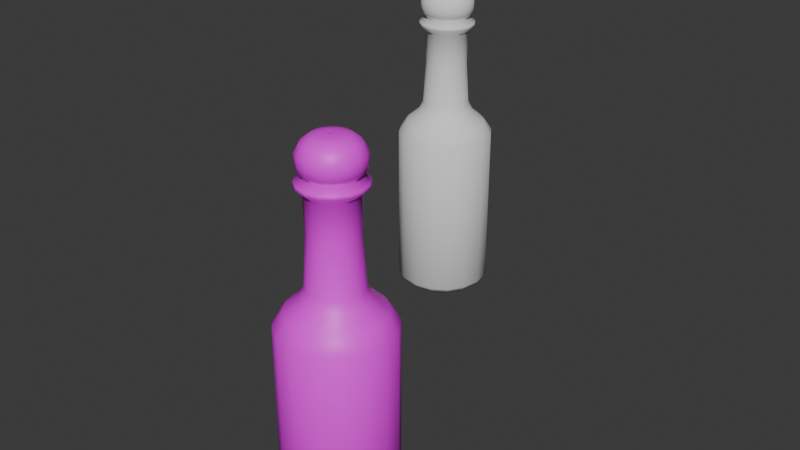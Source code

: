 # Source: bottletest.blend  (saved by Blender 4.3.34; exported with 4.5.12 LTS)
import bpy
from mathutils import Matrix  # noqa: F401  (used for matrix-valued properties, if any)

bpy.ops.wm.read_factory_settings(use_empty=True)
scene = bpy.context.scene
scene.name = 'Scene'

# ---- collections
col_collection = bpy.data.collections.new('Collection'); scene.collection.children.link(col_collection)

# ---- images (referenced by path relative to the original .blend; pixels are not part of the script)
import os
ASSET_DIR = os.environ.get("B2B_ASSET_DIR", "")  # directory of the original .blend (textures are referenced by path, not embedded)
HERE = os.path.dirname(os.path.abspath(__file__))  # packed textures are extracted next to this script under _unpacked/

def load_image(name, relpath, width, height, colorspace="sRGB"):
    """Load a texture the original file referenced (path relative to the .blend, or extracted next to this script)."""
    p = next((c for c in (os.path.join(HERE, relpath), os.path.join(ASSET_DIR, relpath)) if relpath and os.path.exists(c)), "")
    if p:
        img = bpy.data.images.load(p, check_existing=True)
        img.name = name
    else:  # same state as the original file: an image datablock whose file is absent (Cycles renders it pink)
        img = bpy.data.images.new(name, width, height)
        img.source = "FILE"
        img.filepath = "//" + (relpath or name)
    img.colorspace_settings.name = colorspace
    return img
img_grid = load_image('Grid', '', 1024, 1024, 'sRGB')

# ---- materials (node trees are filled in below, after node groups)
mat_material_001 = bpy.data.materials.new('Material.001')

# ---- material node trees
mat_material_001.use_nodes = True; mat_material_001.node_tree.nodes.clear()
_N = mat_material_001.node_tree.nodes; _L = mat_material_001.node_tree.links
n0 = _N.new('ShaderNodeBsdfPrincipled'); n0.name = 'Principled BSDF'; n0.location = (10, 300)
n1 = _N.new('ShaderNodeOutputMaterial'); n1.name = 'Material Output'; n1.location = (300, 300)
n2 = _N.new('ShaderNodeTexImage'); n2.name = 'Image Texture'; n2.location = (-280, 280)
n2.image = img_grid
_L.new(n0.outputs[0], n1.inputs[0])
_L.new(n2.outputs[0], n0.inputs[0])
n1.is_active_output = True

# ---- world
world_world = bpy.data.worlds.new('World'); scene.world = world_world
world_world.use_nodes = True; world_world.node_tree.nodes.clear()
_N = world_world.node_tree.nodes; _L = world_world.node_tree.links
n0 = _N.new('ShaderNodeOutputWorld'); n0.name = 'World Output'; n0.location = (300, 300)
n1 = _N.new('ShaderNodeBackground'); n1.name = 'Background'; n1.location = (10, 300)
n1.inputs[0].default_value = (0.05088, 0.05088, 0.05088, 1.0)
_L.new(n1.outputs[0], n0.inputs[0])
n0.is_active_output = True
world_world.color = (0.05088, 0.05088, 0.05088)
world_world.sun_shadow_jitter_overblur = 0.0

# ---- meshes
me_vert = bpy.data.meshes.new('Vert')
me_vert.from_pydata([(3.854e-12, -4.081e-05, -0.002), (3.587e-11, -0.1797, 0.001668), (3.367e-11, -0.3192, 0.02737), (5.489e-11, -0.4369, 0.07151), (8.279e-11, -0.5288, 0.1487), (1.776e-10, -0.599, 0.2226), (3.283e-10, -0.599, 2.249), (6.443e-10, -0.496, 2.4), (9.568e-10, -0.3459, 2.528), (6.972e-10, -0.2913, 2.645), (2.162e-10, -0.2584, 3.179), (3.871e-11, -0.2694, 3.592), (-1.054e-09, -0.3463, 3.662), (-1.035e-09, -0.3463, 3.696), (9.331e-12, -0.2703, 3.765), (4.826e-10, -0.3132, 3.808), (4.238e-10, -0.328, 3.878), (4.302e-16, -0.328, 3.963), (-1.551e-11, -0.2799, 4.052), (-8.996e-12, -0.1987, 4.115), (-4.163e-12, -0.1138, 4.13), (2.384e-12, -0.0294, 4.137), (8.703e-15, -0.003866, 4.137), (1.562e-05, -3.77e-05, -0.002), (0.06876, -0.166, 0.001668), (0.1222, -0.2949, 0.02737), (0.1672, -0.4036, 0.07151), (0.2024, -0.4885, 0.1487), (0.2292, -0.5534, 0.2226), (0.2292, -0.5534, 2.249), (0.1898, -0.4582, 2.4), (0.1324, -0.3196, 2.528), (0.1115, -0.2692, 2.645), (0.09889, -0.2387, 3.179), (0.1031, -0.2488, 3.592), (0.1325, -0.32, 3.662), (0.1325, -0.32, 3.696), (0.1034, -0.2497, 3.765), (0.1199, -0.2894, 3.808), (0.1255, -0.303, 3.878), (0.1255, -0.303, 3.963), (0.1071, -0.2586, 4.052), (0.07602, -0.1835, 4.115), (0.04355, -0.1051, 4.13), (0.01125, -0.02716, 4.137), (0.001479, -0.003572, 4.137), (2.886e-05, -2.886e-05, -0.002), (0.1271, -0.1271, 0.001668), (0.2257, -0.2257, 0.02737), (0.3089, -0.3089, 0.07151), (0.3739, -0.3739, 0.1487), (0.4236, -0.4236, 0.2226), (0.4236, -0.4236, 2.249), (0.3507, -0.3507, 2.4), (0.2446, -0.2446, 2.528), (0.206, -0.206, 2.645), (0.1827, -0.1827, 3.179), (0.1905, -0.1905, 3.592), (0.2449, -0.2449, 3.662), (0.2449, -0.2449, 3.696), (0.1911, -0.1911, 3.765), (0.2215, -0.2215, 3.808), (0.2319, -0.2319, 3.878), (0.2319, -0.2319, 3.963), (0.198, -0.198, 4.052), (0.1405, -0.1405, 4.115), (0.08047, -0.08047, 4.13), (0.02079, -0.02079, 4.137), (0.002734, -0.002734, 4.137), (3.77e-05, -1.562e-05, -0.002), (0.166, -0.06876, 0.001668), (0.2949, -0.1222, 0.02737), (0.4036, -0.1672, 0.07151), (0.4885, -0.2024, 0.1487), (0.5534, -0.2292, 0.2226), (0.5534, -0.2292, 2.249), (0.4582, -0.1898, 2.4), (0.3196, -0.1324, 2.528), (0.2692, -0.1115, 2.645), (0.2387, -0.09889, 3.179), (0.2488, -0.1031, 3.592), (0.32, -0.1325, 3.662), (0.32, -0.1325, 3.696), (0.2497, -0.1034, 3.765), (0.2894, -0.1199, 3.808), (0.303, -0.1255, 3.878), (0.303, -0.1255, 3.963), (0.2586, -0.1071, 4.052), (0.1835, -0.07602, 4.115), (0.1051, -0.04355, 4.13), (0.02716, -0.01125, 4.137), (0.003572, -0.001479, 4.137), (4.081e-05, 0.0, -0.002), (0.1797, 7.847e-09, 0.001668), (0.3192, 1.393e-08, 0.02737), (0.4369, 1.906e-08, 0.07151), (0.5288, 2.306e-08, 0.1487), (0.599, 2.611e-08, 0.2226), (0.599, 2.597e-08, 2.249), (0.496, 2.153e-08, 2.4), (0.3459, 1.52e-08, 2.528), (0.2913, 1.274e-08, 2.645), (0.2584, 1.121e-08, 3.179), (0.2694, 1.159e-08, 3.592), (0.3463, 1.498e-08, 3.662), (0.3463, 1.501e-08, 3.696), (0.2703, 1.171e-08, 3.765), (0.3132, 1.341e-08, 3.808), (0.328, 1.404e-08, 3.878), (0.328, 1.436e-08, 3.963), (0.2799, 1.217e-08, 4.052), (0.1987, 8.504e-09, 4.115), (0.1138, 4.97e-09, 4.13), (0.0294, 1.279e-09, 4.137), (0.003866, 1.69e-10, 4.137), (3.77e-05, 1.562e-05, -0.002), (0.166, 0.06876, 0.001668), (0.2949, 0.1222, 0.02737), (0.4036, 0.1672, 0.07151), (0.4885, 0.2024, 0.1487), (0.5534, 0.2292, 0.2226), (0.5534, 0.2292, 2.249), (0.4582, 0.1898, 2.4), (0.3196, 0.1324, 2.528), (0.2692, 0.1115, 2.645), (0.2387, 0.09889, 3.179), (0.2488, 0.1031, 3.592), (0.32, 0.1325, 3.662), (0.32, 0.1325, 3.696), (0.2497, 0.1034, 3.765), (0.2894, 0.1199, 3.808), (0.303, 0.1255, 3.878), (0.303, 0.1255, 3.963), (0.2586, 0.1071, 4.052), (0.1835, 0.07602, 4.115), (0.1051, 0.04355, 4.13), (0.02716, 0.01125, 4.137), (0.003572, 0.001479, 4.137), (2.886e-05, 2.886e-05, -0.002), (0.1271, 0.1271, 0.001668), (0.2257, 0.2257, 0.02737), (0.3089, 0.3089, 0.07151), (0.3739, 0.3739, 0.1487), (0.4236, 0.4236, 0.2226), (0.4236, 0.4236, 2.249), (0.3507, 0.3507, 2.4), (0.2446, 0.2446, 2.528), (0.206, 0.206, 2.645), (0.1827, 0.1827, 3.179), (0.1905, 0.1905, 3.592), (0.2449, 0.2449, 3.662), (0.2449, 0.2449, 3.696), (0.1911, 0.1911, 3.765), (0.2215, 0.2215, 3.808), (0.2319, 0.2319, 3.878), (0.2319, 0.2319, 3.963), (0.198, 0.198, 4.052), (0.1405, 0.1405, 4.115), (0.08047, 0.08047, 4.13), (0.02079, 0.02079, 4.137), (0.002734, 0.002734, 4.137), (1.562e-05, 3.77e-05, -0.002), (0.06876, 0.166, 0.001668), (0.1222, 0.2949, 0.02737), (0.1672, 0.4036, 0.07151), (0.2024, 0.4885, 0.1487), (0.2292, 0.5534, 0.2226), (0.2292, 0.5534, 2.249), (0.1898, 0.4582, 2.4), (0.1324, 0.3196, 2.528), (0.1115, 0.2692, 2.645), (0.09889, 0.2387, 3.179), (0.1031, 0.2488, 3.592), (0.1325, 0.32, 3.662), (0.1325, 0.32, 3.696), (0.1034, 0.2497, 3.765), (0.1199, 0.2894, 3.808), (0.1255, 0.303, 3.878), (0.1255, 0.303, 3.963), (0.1071, 0.2586, 4.052), (0.07602, 0.1835, 4.115), (0.04355, 0.1051, 4.13), (0.01125, 0.02716, 4.137), (0.001479, 0.003572, 4.137), (-9.487e-12, 4.081e-05, -0.002), (-1.576e-08, 0.1797, 0.001668), (-2.797e-08, 0.3192, 0.02737), (-3.823e-08, 0.4369, 0.07151), (-4.64e-08, 0.5288, 0.1487), (-5.274e-08, 0.599, 0.2226), (-5.293e-08, 0.599, 2.249), (-4.412e-08, 0.496, 2.4), (-3.109e-08, 0.3459, 2.528), (-2.601e-08, 0.2913, 2.645), (-2.272e-08, 0.2584, 3.179), (-2.503e-08, 0.2694, 3.592), (-3.045e-08, 0.3463, 3.662), (-3.186e-08, 0.3463, 3.696), (-2.862e-08, 0.2703, 3.765), (-2.821e-08, 0.3132, 3.808), (-2.936e-08, 0.328, 3.878), (-2.855e-08, 0.328, 3.963), (-2.435e-08, 0.2799, 4.052), (-1.728e-08, 0.1987, 4.115), (-9.923e-09, 0.1138, 4.13), (1.768e-08, 0.0294, 4.137), (4.582e-08, 0.003866, 4.137), (-1.562e-05, 3.77e-05, -0.002), (-0.06876, 0.166, 0.001668), (-0.1222, 0.2949, 0.02737), (-0.1672, 0.4036, 0.07151), (-0.2024, 0.4885, 0.1487), (-0.2292, 0.5534, 0.2226), (-0.2292, 0.5534, 2.249), (-0.1898, 0.4582, 2.4), (-0.1324, 0.3196, 2.528), (-0.1115, 0.2692, 2.645), (-0.09889, 0.2387, 3.179), (-0.1031, 0.2488, 3.592), (-0.1325, 0.32, 3.662), (-0.1325, 0.32, 3.696), (-0.1034, 0.2497, 3.765), (-0.1199, 0.2894, 3.808), (-0.1255, 0.303, 3.878), (-0.1255, 0.303, 3.963), (-0.1071, 0.2586, 4.052), (-0.07602, 0.1835, 4.115), (-0.04355, 0.1051, 4.13), (-0.01125, 0.02716, 4.137), (-0.001479, 0.003572, 4.137), (-2.886e-05, 2.886e-05, -0.002), (-0.1271, 0.1271, 0.001668), (-0.2257, 0.2257, 0.02737), (-0.3089, 0.3089, 0.07151), (-0.3739, 0.3739, 0.1487), (-0.4236, 0.4236, 0.2226), (-0.4236, 0.4236, 2.249), (-0.3507, 0.3507, 2.4), (-0.2446, 0.2446, 2.528), (-0.206, 0.206, 2.645), (-0.1827, 0.1827, 3.179), (-0.1905, 0.1905, 3.592), (-0.2449, 0.2449, 3.662), (-0.2449, 0.2449, 3.696), (-0.1911, 0.1911, 3.765), (-0.2215, 0.2215, 3.808), (-0.2319, 0.2319, 3.878), (-0.2319, 0.2319, 3.963), (-0.198, 0.198, 4.052), (-0.1405, 0.1405, 4.115), (-0.08047, 0.08047, 4.13), (-0.02079, 0.02079, 4.137), (-0.002734, 0.002734, 4.137), (-3.77e-05, 1.562e-05, -0.002), (-0.166, 0.06876, 0.001668), (-0.2949, 0.1222, 0.02737), (-0.4036, 0.1672, 0.07151), (-0.4885, 0.2024, 0.1487), (-0.5534, 0.2292, 0.2226), (-0.5534, 0.2292, 2.249), (-0.4582, 0.1898, 2.4), (-0.3196, 0.1324, 2.528), (-0.2692, 0.1115, 2.645), (-0.2387, 0.09889, 3.179), (-0.2488, 0.1031, 3.592), (-0.32, 0.1325, 3.662), (-0.32, 0.1325, 3.696), (-0.2497, 0.1034, 3.765), (-0.2894, 0.1199, 3.808), (-0.303, 0.1255, 3.878), (-0.303, 0.1255, 3.963), (-0.2586, 0.1071, 4.052), (-0.1835, 0.07602, 4.115), (-0.1051, 0.04355, 4.13), (-0.02716, 0.01125, 4.137), (-0.003572, 0.001479, 4.137), (-4.081e-05, -9.19e-12, -0.002), (-0.1797, -2.181e-09, 0.001668), (-0.3192, -3.894e-09, 0.02737), (-0.4369, -5.347e-09, 0.07151), (-0.5288, -6.465e-09, 0.1487), (-0.599, -7.356e-09, 0.2226), (-0.599, -7.442e-09, 2.249), (-0.496, -6.206e-09, 2.4), (-0.3459, -4.514e-09, 2.528), (-0.2913, -3.859e-09, 2.645), (-0.2584, -3.45e-09, 3.179), (-0.2694, -3.78e-09, 3.592), (-0.3463, -3.885e-09, 3.662), (-0.3463, -3.989e-09, 3.696), (-0.2703, -4.513e-09, 3.765), (-0.3132, -4.458e-09, 3.808), (-0.328, -4.896e-09, 3.878), (-0.328, -4.242e-09, 3.963), (-0.2799, -3.144e-09, 4.052), (-0.1987, -2.605e-09, 4.115), (-0.1138, -1.393e-09, 4.13), (-0.0294, -3.696e-10, 4.137), (-0.003866, -4.61e-11, 4.137), (-3.77e-05, -1.562e-05, -0.002), (-0.166, -0.06876, 0.001668), (-0.2949, -0.1222, 0.02737), (-0.4036, -0.1672, 0.07151), (-0.4885, -0.2024, 0.1487), (-0.5534, -0.2292, 0.2226), (-0.5534, -0.2292, 2.249), (-0.4582, -0.1898, 2.4), (-0.3196, -0.1324, 2.528), (-0.2692, -0.1115, 2.645), (-0.2387, -0.09889, 3.179), (-0.2488, -0.1031, 3.592), (-0.32, -0.1325, 3.662), (-0.32, -0.1325, 3.696), (-0.2497, -0.1034, 3.765), (-0.2894, -0.1199, 3.808), (-0.303, -0.1255, 3.878), (-0.303, -0.1255, 3.963), (-0.2586, -0.1071, 4.052), (-0.1835, -0.07602, 4.115), (-0.1051, -0.04355, 4.13), (-0.02716, -0.01125, 4.137), (-0.003572, -0.001479, 4.137), (-2.886e-05, -2.886e-05, -0.002), (-0.1271, -0.1271, 0.001668), (-0.2257, -0.2257, 0.02737), (-0.3089, -0.3089, 0.07151), (-0.3739, -0.3739, 0.1487), (-0.4236, -0.4236, 0.2226), (-0.4236, -0.4236, 2.249), (-0.3507, -0.3507, 2.4), (-0.2446, -0.2446, 2.528), (-0.206, -0.206, 2.645), (-0.1827, -0.1827, 3.179), (-0.1905, -0.1905, 3.592), (-0.2449, -0.2449, 3.662), (-0.2449, -0.2449, 3.696), (-0.1911, -0.1911, 3.765), (-0.2215, -0.2215, 3.808), (-0.2319, -0.2319, 3.878), (-0.2319, -0.2319, 3.963), (-0.198, -0.198, 4.052), (-0.1405, -0.1405, 4.115), (-0.08047, -0.08047, 4.13), (-0.02079, -0.02079, 4.137), (-0.002734, -0.002734, 4.137), (-1.562e-05, -3.77e-05, -0.002), (-0.06876, -0.166, 0.001668), (-0.1222, -0.2949, 0.02737), (-0.1672, -0.4036, 0.07151), (-0.2024, -0.4885, 0.1487), (-0.2292, -0.5534, 0.2226), (-0.2292, -0.5534, 2.249), (-0.1898, -0.4582, 2.4), (-0.1324, -0.3196, 2.528), (-0.1115, -0.2692, 2.645), (-0.09889, -0.2387, 3.179), (-0.1031, -0.2488, 3.592), (-0.1325, -0.32, 3.662), (-0.1325, -0.32, 3.696), (-0.1034, -0.2497, 3.765), (-0.1199, -0.2894, 3.808), (-0.1255, -0.303, 3.878), (-0.1255, -0.303, 3.963), (-0.1071, -0.2586, 4.052), (-0.07602, -0.1835, 4.115), (-0.04355, -0.1051, 4.13), (-0.01125, -0.02716, 4.137), (-0.001479, -0.003572, 4.137), (0.0, 0.0, 0.0), (8.132e-19, -0.1795, 0.003663), (6.506e-18, -0.3186, 0.0293), (1.626e-17, -0.4358, 0.07325), (3.334e-17, -0.5274, 0.1502), (4.961e-17, -0.597, 0.2234), (4.961e-17, -0.597, 2.249), (8.295e-17, -0.4944, 2.399), (1.114e-16, -0.3443, 2.527), (1.374e-16, -0.2893, 2.644), (2.562e-16, -0.2564, 3.179), (3.481e-16, -0.2674, 3.593), (3.635e-16, -0.3443, 3.663), (3.708e-16, -0.3443, 3.695), (3.863e-16, -0.2674, 3.765), (3.96e-16, -0.3113, 3.809), (4.115e-16, -0.326, 3.879), (4.302e-16, -0.326, 3.963), (4.497e-16, -0.2784, 4.051), (4.635e-16, -0.1978, 4.113), (4.668e-16, -0.1135, 4.128), (4.684e-16, -0.0293, 4.135), (4.684e-16, -0.003866, 4.135), (0.0, 0.0, 0.0), (0.06868, -0.1658, 0.003663), (0.1219, -0.2944, 0.0293), (0.1668, -0.4027, 0.07325), (0.2018, -0.4873, 0.1502), (0.2285, -0.5515, 0.2234), (0.2285, -0.5515, 2.249), (0.1892, -0.4568, 2.399), (0.1317, -0.3181, 2.527), (0.1107, -0.2673, 2.644), (0.09811, -0.2369, 3.179), (0.1023, -0.247, 3.593), (0.1317, -0.3181, 3.663), (0.1317, -0.3181, 3.695), (0.1023, -0.247, 3.765), (0.1191, -0.2876, 3.809), (0.1247, -0.3012, 3.879), (0.1247, -0.3012, 3.963), (0.1065, -0.2572, 4.051), (0.07569, -0.1827, 4.113), (0.04345, -0.1049, 4.128), (0.01121, -0.02707, 4.135), (0.001479, -0.003572, 4.135), (0.0, 0.0, 0.0), (0.1269, -0.1269, 0.003663), (0.2253, -0.2253, 0.0293), (0.3082, -0.3082, 0.07325), (0.3729, -0.3729, 0.1502), (0.4221, -0.4221, 0.2234), (0.4221, -0.4221, 2.249), (0.3496, -0.3496, 2.399), (0.2434, -0.2434, 2.527), (0.2046, -0.2046, 2.644), (0.1813, -0.1813, 3.179), (0.1891, -0.1891, 3.593), (0.2434, -0.2434, 3.663), (0.2434, -0.2434, 3.695), (0.1891, -0.1891, 3.765), (0.2201, -0.2201, 3.809), (0.2305, -0.2305, 3.879), (0.2305, -0.2305, 3.963), (0.1968, -0.1968, 4.051), (0.1398, -0.1398, 4.113), (0.08028, -0.08028, 4.128), (0.02072, -0.02072, 4.135), (0.002734, -0.002734, 4.135), (0.0, 0.0, 0.0), (0.1658, -0.06868, 0.003663), (0.2944, -0.1219, 0.0293), (0.4027, -0.1668, 0.07325), (0.4873, -0.2018, 0.1502), (0.5515, -0.2285, 0.2234), (0.5515, -0.2285, 2.249), (0.4568, -0.1892, 2.399), (0.3181, -0.1317, 2.527), (0.2673, -0.1107, 2.644), (0.2369, -0.09811, 3.179), (0.247, -0.1023, 3.593), (0.3181, -0.1317, 3.663), (0.3181, -0.1317, 3.695), (0.247, -0.1023, 3.765), (0.2876, -0.1191, 3.809), (0.3012, -0.1247, 3.879), (0.3012, -0.1247, 3.963), (0.2572, -0.1065, 4.051), (0.1827, -0.07569, 4.113), (0.1049, -0.04345, 4.128), (0.02707, -0.01121, 4.135), (0.003572, -0.001479, 4.135), (0.0, 0.0, 0.0), (0.1795, 7.845e-09, 0.003663), (0.3186, 1.393e-08, 0.0293), (0.4358, 1.905e-08, 0.07325), (0.5274, 2.305e-08, 0.1502), (0.597, 2.61e-08, 0.2234), (0.597, 2.61e-08, 2.249), (0.4944, 2.161e-08, 2.399), (0.3443, 1.505e-08, 2.527), (0.2893, 1.265e-08, 2.644), (0.2564, 1.121e-08, 3.179), (0.2674, 1.169e-08, 3.593), (0.3443, 1.505e-08, 3.663), (0.3443, 1.505e-08, 3.695), (0.2674, 1.169e-08, 3.765), (0.3113, 1.361e-08, 3.809), (0.326, 1.425e-08, 3.879), (0.326, 1.425e-08, 3.963), (0.2784, 1.217e-08, 4.051), (0.1978, 8.645e-09, 4.113), (0.1135, 4.963e-09, 4.128), (0.0293, 1.281e-09, 4.135), (0.003866, 1.69e-10, 4.135), (0.0, 0.0, 0.0), (0.1658, 0.06868, 0.003663), (0.2944, 0.1219, 0.0293), (0.4027, 0.1668, 0.07325), (0.4873, 0.2018, 0.1502), (0.5515, 0.2285, 0.2234), (0.5515, 0.2285, 2.249), (0.4568, 0.1892, 2.399), (0.3181, 0.1317, 2.527), (0.2673, 0.1107, 2.644), (0.2369, 0.09811, 3.179), (0.247, 0.1023, 3.593), (0.3181, 0.1317, 3.663), (0.3181, 0.1317, 3.695), (0.247, 0.1023, 3.765), (0.2876, 0.1191, 3.809), (0.3012, 0.1247, 3.879), (0.3012, 0.1247, 3.963), (0.2572, 0.1065, 4.051), (0.1827, 0.07569, 4.113), (0.1049, 0.04345, 4.128), (0.02707, 0.01121, 4.135), (0.003572, 0.001479, 4.135), (0.0, 0.0, 0.0), (0.1269, 0.1269, 0.003663), (0.2253, 0.2253, 0.0293), (0.3082, 0.3082, 0.07325), (0.3729, 0.3729, 0.1502), (0.4221, 0.4221, 0.2234), (0.4221, 0.4221, 2.249), (0.3496, 0.3496, 2.399), (0.2434, 0.2434, 2.527), (0.2046, 0.2046, 2.644), (0.1813, 0.1813, 3.179), (0.1891, 0.1891, 3.593), (0.2434, 0.2434, 3.663), (0.2434, 0.2434, 3.695), (0.1891, 0.1891, 3.765), (0.2201, 0.2201, 3.809), (0.2305, 0.2305, 3.879), (0.2305, 0.2305, 3.963), (0.1968, 0.1968, 4.051), (0.1398, 0.1398, 4.113), (0.08028, 0.08028, 4.128), (0.02072, 0.02072, 4.135), (0.002734, 0.002734, 4.135), (0.0, 0.0, 0.0), (0.06868, 0.1658, 0.003663), (0.1219, 0.2944, 0.0293), (0.1668, 0.4027, 0.07325), (0.2018, 0.4873, 0.1502), (0.2285, 0.5515, 0.2234), (0.2285, 0.5515, 2.249), (0.1892, 0.4568, 2.399), (0.1317, 0.3181, 2.527), (0.1107, 0.2673, 2.644), (0.09811, 0.2369, 3.179), (0.1023, 0.247, 3.593), (0.1317, 0.3181, 3.663), (0.1317, 0.3181, 3.695), (0.1023, 0.247, 3.765), (0.1191, 0.2876, 3.809), (0.1247, 0.3012, 3.879), (0.1247, 0.3012, 3.963), (0.1065, 0.2572, 4.051), (0.07569, 0.1827, 4.113), (0.04345, 0.1049, 4.128), (0.01121, 0.02707, 4.135), (0.001479, 0.003572, 4.135), (0.0, 0.0, 0.0), (-1.569e-08, 0.1795, 0.003663), (-2.786e-08, 0.3186, 0.0293), (-3.81e-08, 0.4358, 0.07325), (-4.611e-08, 0.5274, 0.1502), (-5.219e-08, 0.597, 0.2234), (-5.219e-08, 0.597, 2.249), (-4.323e-08, 0.4944, 2.399), (-3.01e-08, 0.3443, 2.527), (-2.529e-08, 0.2893, 2.644), (-2.241e-08, 0.2564, 3.179), (-2.337e-08, 0.2674, 3.593), (-3.01e-08, 0.3443, 3.663), (-3.01e-08, 0.3443, 3.695), (-2.337e-08, 0.2674, 3.765), (-2.722e-08, 0.3113, 3.809), (-2.85e-08, 0.326, 3.879), (-2.85e-08, 0.326, 3.963), (-2.433e-08, 0.2784, 4.051), (-1.729e-08, 0.1978, 4.113), (-9.926e-09, 0.1135, 4.128), (-2.562e-09, 0.0293, 4.135), (-3.38e-10, 0.003866, 4.135), (0.0, 0.0, 0.0), (-0.06868, 0.1658, 0.003663), (-0.1219, 0.2944, 0.0293), (-0.1668, 0.4027, 0.07325), (-0.2018, 0.4873, 0.1502), (-0.2285, 0.5515, 0.2234), (-0.2285, 0.5515, 2.249), (-0.1892, 0.4568, 2.399), (-0.1317, 0.3181, 2.527), (-0.1107, 0.2673, 2.644), (-0.09811, 0.2369, 3.179), (-0.1023, 0.247, 3.593), (-0.1317, 0.3181, 3.663), (-0.1317, 0.3181, 3.695), (-0.1023, 0.247, 3.765), (-0.1191, 0.2876, 3.809), (-0.1247, 0.3012, 3.879), (-0.1247, 0.3012, 3.963), (-0.1065, 0.2572, 4.051), (-0.07569, 0.1827, 4.113), (-0.04345, 0.1049, 4.128), (-0.01121, 0.02707, 4.135), (-0.001479, 0.003572, 4.135), (0.0, 0.0, 0.0), (-0.1269, 0.1269, 0.003663), (-0.2253, 0.2253, 0.0293), (-0.3082, 0.3082, 0.07325), (-0.3729, 0.3729, 0.1502), (-0.4221, 0.4221, 0.2234), (-0.4221, 0.4221, 2.249), (-0.3496, 0.3496, 2.399), (-0.2434, 0.2434, 2.527), (-0.2046, 0.2046, 2.644), (-0.1813, 0.1813, 3.179), (-0.1891, 0.1891, 3.593), (-0.2434, 0.2434, 3.663), (-0.2434, 0.2434, 3.695), (-0.1891, 0.1891, 3.765), (-0.2201, 0.2201, 3.809), (-0.2305, 0.2305, 3.879), (-0.2305, 0.2305, 3.963), (-0.1968, 0.1968, 4.051), (-0.1398, 0.1398, 4.113), (-0.08028, 0.08028, 4.128), (-0.02072, 0.02072, 4.135), (-0.002734, 0.002734, 4.135), (0.0, 0.0, 0.0), (-0.1658, 0.06868, 0.003663), (-0.2944, 0.1219, 0.0293), (-0.4027, 0.1668, 0.07325), (-0.4873, 0.2018, 0.1502), (-0.5515, 0.2285, 0.2234), (-0.5515, 0.2285, 2.249), (-0.4568, 0.1892, 2.399), (-0.3181, 0.1317, 2.527), (-0.2673, 0.1107, 2.644), (-0.2369, 0.09811, 3.179), (-0.247, 0.1023, 3.593), (-0.3181, 0.1317, 3.663), (-0.3181, 0.1317, 3.695), (-0.247, 0.1023, 3.765), (-0.2876, 0.1191, 3.809), (-0.3012, 0.1247, 3.879), (-0.3012, 0.1247, 3.963), (-0.2572, 0.1065, 4.051), (-0.1827, 0.07569, 4.113), (-0.1049, 0.04345, 4.128), (-0.02707, 0.01121, 4.135), (-0.003572, 0.001479, 4.135), (0.0, 0.0, 0.0), (-0.1795, -2.14e-09, 0.003663), (-0.3186, -3.8e-09, 0.0293), (-0.4358, -5.197e-09, 0.07325), (-0.5274, -6.289e-09, 0.1502), (-0.597, -7.119e-09, 0.2234), (-0.597, -7.119e-09, 2.249), (-0.4944, -5.896e-09, 2.399), (-0.3443, -4.105e-09, 2.527), (-0.2893, -3.45e-09, 2.644), (-0.2564, -3.057e-09, 3.179), (-0.2674, -3.188e-09, 3.593), (-0.3443, -4.105e-09, 3.663), (-0.3443, -4.105e-09, 3.695), (-0.2674, -3.188e-09, 3.765), (-0.3113, -3.712e-09, 3.809), (-0.326, -3.887e-09, 3.879), (-0.326, -3.887e-09, 3.963), (-0.2784, -3.319e-09, 4.051), (-0.1978, -2.358e-09, 4.113), (-0.1135, -1.354e-09, 4.128), (-0.0293, -3.494e-10, 4.135), (-0.003866, -4.61e-11, 4.135), (0.0, 0.0, 0.0), (-0.1658, -0.06868, 0.003663), (-0.2944, -0.1219, 0.0293), (-0.4027, -0.1668, 0.07325), (-0.4873, -0.2018, 0.1502), (-0.5515, -0.2285, 0.2234), (-0.5515, -0.2285, 2.249), (-0.4568, -0.1892, 2.399), (-0.3181, -0.1317, 2.527), (-0.2673, -0.1107, 2.644), (-0.2369, -0.09811, 3.179), (-0.247, -0.1023, 3.593), (-0.3181, -0.1317, 3.663), (-0.3181, -0.1317, 3.695), (-0.247, -0.1023, 3.765), (-0.2876, -0.1191, 3.809), (-0.3012, -0.1247, 3.879), (-0.3012, -0.1247, 3.963), (-0.2572, -0.1065, 4.051), (-0.1827, -0.07569, 4.113), (-0.1049, -0.04345, 4.128), (-0.02707, -0.01121, 4.135), (-0.003572, -0.001479, 4.135), (0.0, 0.0, 0.0), (-0.1269, -0.1269, 0.003663), (-0.2253, -0.2253, 0.0293), (-0.3082, -0.3082, 0.07325), (-0.3729, -0.3729, 0.1502), (-0.4221, -0.4221, 0.2234), (-0.4221, -0.4221, 2.249), (-0.3496, -0.3496, 2.399), (-0.2434, -0.2434, 2.527), (-0.2046, -0.2046, 2.644), (-0.1813, -0.1813, 3.179), (-0.1891, -0.1891, 3.593), (-0.2434, -0.2434, 3.663), (-0.2434, -0.2434, 3.695), (-0.1891, -0.1891, 3.765), (-0.2201, -0.2201, 3.809), (-0.2305, -0.2305, 3.879), (-0.2305, -0.2305, 3.963), (-0.1968, -0.1968, 4.051), (-0.1398, -0.1398, 4.113), (-0.08028, -0.08028, 4.128), (-0.02072, -0.02072, 4.135), (-0.002734, -0.002734, 4.135), (0.0, 0.0, 0.0), (-0.06868, -0.1658, 0.003663), (-0.1219, -0.2944, 0.0293), (-0.1668, -0.4027, 0.07325), (-0.2018, -0.4873, 0.1502), (-0.2285, -0.5515, 0.2234), (-0.2285, -0.5515, 2.249), (-0.1892, -0.4568, 2.399), (-0.1317, -0.3181, 2.527), (-0.1107, -0.2673, 2.644), (-0.09811, -0.2369, 3.179), (-0.1023, -0.247, 3.593), (-0.1317, -0.3181, 3.663), (-0.1317, -0.3181, 3.695), (-0.1023, -0.247, 3.765), (-0.1191, -0.2876, 3.809), (-0.1247, -0.3012, 3.879), (-0.1247, -0.3012, 3.963), (-0.1065, -0.2572, 4.051), (-0.07569, -0.1827, 4.113), (-0.04345, -0.1049, 4.128), (-0.01121, -0.02707, 4.135), (-0.001479, -0.003572, 4.135)], [], [(0, 1, 24, 23), (23, 24, 47, 46), (46, 47, 70, 69), (69, 70, 93, 92), (92, 93, 116, 115), (115, 116, 139, 138), (138, 139, 162, 161), (161, 162, 185, 184), (184, 185, 208, 207), (207, 208, 231, 230), (230, 231, 254, 253), (253, 254, 277, 276), (276, 277, 300, 299), (299, 300, 323, 322), (322, 323, 346, 345), (345, 346, 1, 0), (1, 2, 25, 24), (24, 25, 48, 47), (47, 48, 71, 70), (70, 71, 94, 93), (93, 94, 117, 116), (116, 117, 140, 139), (139, 140, 163, 162), (162, 163, 186, 185), (185, 186, 209, 208), (208, 209, 232, 231), (231, 232, 255, 254), (254, 255, 278, 277), (277, 278, 301, 300), (300, 301, 324, 323), (323, 324, 347, 346), (346, 347, 2, 1), (2, 3, 26, 25), (25, 26, 49, 48), (48, 49, 72, 71), (71, 72, 95, 94), (94, 95, 118, 117), (117, 118, 141, 140), (140, 141, 164, 163), (163, 164, 187, 186), (186, 187, 210, 209), (209, 210, 233, 232), (232, 233, 256, 255), (255, 256, 279, 278), (278, 279, 302, 301), (301, 302, 325, 324), (324, 325, 348, 347), (347, 348, 3, 2), (3, 4, 27, 26), (26, 27, 50, 49), (49, 50, 73, 72), (72, 73, 96, 95), (95, 96, 119, 118), (118, 119, 142, 141), (141, 142, 165, 164), (164, 165, 188, 187), (187, 188, 211, 210), (210, 211, 234, 233), (233, 234, 257, 256), (256, 257, 280, 279), (279, 280, 303, 302), (302, 303, 326, 325), (325, 326, 349, 348), (348, 349, 4, 3), (4, 5, 28, 27), (27, 28, 51, 50), (50, 51, 74, 73), (73, 74, 97, 96), (96, 97, 120, 119), (119, 120, 143, 142), (142, 143, 166, 165), (165, 166, 189, 188), (188, 189, 212, 211), (211, 212, 235, 234), (234, 235, 258, 257), (257, 258, 281, 280), (280, 281, 304, 303), (303, 304, 327, 326), (326, 327, 350, 349), (349, 350, 5, 4), (5, 6, 29, 28), (28, 29, 52, 51), (51, 52, 75, 74), (74, 75, 98, 97), (97, 98, 121, 120), (120, 121, 144, 143), (143, 144, 167, 166), (166, 167, 190, 189), (189, 190, 213, 212), (212, 213, 236, 235), (235, 236, 259, 258), (258, 259, 282, 281), (281, 282, 305, 304), (304, 305, 328, 327), (327, 328, 351, 350), (350, 351, 6, 5), (6, 7, 30, 29), (29, 30, 53, 52), (52, 53, 76, 75), (75, 76, 99, 98), (98, 99, 122, 121), (121, 122, 145, 144), (144, 145, 168, 167), (167, 168, 191, 190), (190, 191, 214, 213), (213, 214, 237, 236), (236, 237, 260, 259), (259, 260, 283, 282), (282, 283, 306, 305), (305, 306, 329, 328), (328, 329, 352, 351), (351, 352, 7, 6), (7, 8, 31, 30), (30, 31, 54, 53), (53, 54, 77, 76), (76, 77, 100, 99), (99, 100, 123, 122), (122, 123, 146, 145), (145, 146, 169, 168), (168, 169, 192, 191), (191, 192, 215, 214), (214, 215, 238, 237), (237, 238, 261, 260), (260, 261, 284, 283), (283, 284, 307, 306), (306, 307, 330, 329), (329, 330, 353, 352), (352, 353, 8, 7), (8, 9, 32, 31), (31, 32, 55, 54), (54, 55, 78, 77), (77, 78, 101, 100), (100, 101, 124, 123), (123, 124, 147, 146), (146, 147, 170, 169), (169, 170, 193, 192), (192, 193, 216, 215), (215, 216, 239, 238), (238, 239, 262, 261), (261, 262, 285, 284), (284, 285, 308, 307), (307, 308, 331, 330), (330, 331, 354, 353), (353, 354, 9, 8), (9, 10, 33, 32), (32, 33, 56, 55), (55, 56, 79, 78), (78, 79, 102, 101), (101, 102, 125, 124), (124, 125, 148, 147), (147, 148, 171, 170), (170, 171, 194, 193), (193, 194, 217, 216), (216, 217, 240, 239), (239, 240, 263, 262), (262, 263, 286, 285), (285, 286, 309, 308), (308, 309, 332, 331), (331, 332, 355, 354), (354, 355, 10, 9), (10, 11, 34, 33), (33, 34, 57, 56), (56, 57, 80, 79), (79, 80, 103, 102), (102, 103, 126, 125), (125, 126, 149, 148), (148, 149, 172, 171), (171, 172, 195, 194), (194, 195, 218, 217), (217, 218, 241, 240), (240, 241, 264, 263), (263, 264, 287, 286), (286, 287, 310, 309), (309, 310, 333, 332), (332, 333, 356, 355), (355, 356, 11, 10), (11, 12, 35, 34), (34, 35, 58, 57), (57, 58, 81, 80), (80, 81, 104, 103), (103, 104, 127, 126), (126, 127, 150, 149), (149, 150, 173, 172), (172, 173, 196, 195), (195, 196, 219, 218), (218, 219, 242, 241), (241, 242, 265, 264), (264, 265, 288, 287), (287, 288, 311, 310), (310, 311, 334, 333), (333, 334, 357, 356), (356, 357, 12, 11), (12, 13, 36, 35), (35, 36, 59, 58), (58, 59, 82, 81), (81, 82, 105, 104), (104, 105, 128, 127), (127, 128, 151, 150), (150, 151, 174, 173), (173, 174, 197, 196), (196, 197, 220, 219), (219, 220, 243, 242), (242, 243, 266, 265), (265, 266, 289, 288), (288, 289, 312, 311), (311, 312, 335, 334), (334, 335, 358, 357), (357, 358, 13, 12), (13, 14, 37, 36), (36, 37, 60, 59), (59, 60, 83, 82), (82, 83, 106, 105), (105, 106, 129, 128), (128, 129, 152, 151), (151, 152, 175, 174), (174, 175, 198, 197), (197, 198, 221, 220), (220, 221, 244, 243), (243, 244, 267, 266), (266, 267, 290, 289), (289, 290, 313, 312), (312, 313, 336, 335), (335, 336, 359, 358), (358, 359, 14, 13), (14, 15, 38, 37), (37, 38, 61, 60), (60, 61, 84, 83), (83, 84, 107, 106), (106, 107, 130, 129), (129, 130, 153, 152), (152, 153, 176, 175), (175, 176, 199, 198), (198, 199, 222, 221), (221, 222, 245, 244), (244, 245, 268, 267), (267, 268, 291, 290), (290, 291, 314, 313), (313, 314, 337, 336), (336, 337, 360, 359), (359, 360, 15, 14), (15, 16, 39, 38), (38, 39, 62, 61), (61, 62, 85, 84), (84, 85, 108, 107), (107, 108, 131, 130), (130, 131, 154, 153), (153, 154, 177, 176), (176, 177, 200, 199), (199, 200, 223, 222), (222, 223, 246, 245), (245, 246, 269, 268), (268, 269, 292, 291), (291, 292, 315, 314), (314, 315, 338, 337), (337, 338, 361, 360), (360, 361, 16, 15), (16, 17, 40, 39), (39, 40, 63, 62), (62, 63, 86, 85), (85, 86, 109, 108), (108, 109, 132, 131), (131, 132, 155, 154), (154, 155, 178, 177), (177, 178, 201, 200), (200, 201, 224, 223), (223, 224, 247, 246), (246, 247, 270, 269), (269, 270, 293, 292), (292, 293, 316, 315), (315, 316, 339, 338), (338, 339, 362, 361), (361, 362, 17, 16), (17, 18, 41, 40), (40, 41, 64, 63), (63, 64, 87, 86), (86, 87, 110, 109), (109, 110, 133, 132), (132, 133, 156, 155), (155, 156, 179, 178), (178, 179, 202, 201), (201, 202, 225, 224), (224, 225, 248, 247), (247, 248, 271, 270), (270, 271, 294, 293), (293, 294, 317, 316), (316, 317, 340, 339), (339, 340, 363, 362), (362, 363, 18, 17), (18, 19, 42, 41), (41, 42, 65, 64), (64, 65, 88, 87), (87, 88, 111, 110), (110, 111, 134, 133), (133, 134, 157, 156), (156, 157, 180, 179), (179, 180, 203, 202), (202, 203, 226, 225), (225, 226, 249, 248), (248, 249, 272, 271), (271, 272, 295, 294), (294, 295, 318, 317), (317, 318, 341, 340), (340, 341, 364, 363), (363, 364, 19, 18), (19, 20, 43, 42), (42, 43, 66, 65), (65, 66, 89, 88), (88, 89, 112, 111), (111, 112, 135, 134), (134, 135, 158, 157), (157, 158, 181, 180), (180, 181, 204, 203), (203, 204, 227, 226), (226, 227, 250, 249), (249, 250, 273, 272), (272, 273, 296, 295), (295, 296, 319, 318), (318, 319, 342, 341), (341, 342, 365, 364), (364, 365, 20, 19), (20, 21, 44, 43), (43, 44, 67, 66), (66, 67, 90, 89), (89, 90, 113, 112), (112, 113, 136, 135), (135, 136, 159, 158), (158, 159, 182, 181), (181, 182, 205, 204), (204, 205, 228, 227), (227, 228, 251, 250), (250, 251, 274, 273), (273, 274, 297, 296), (296, 297, 320, 319), (319, 320, 343, 342), (342, 343, 366, 365), (365, 366, 21, 20), (21, 22, 45, 44), (44, 45, 68, 67), (67, 68, 91, 90), (90, 91, 114, 113), (113, 114, 137, 136), (136, 137, 160, 159), (159, 160, 183, 182), (182, 183, 206, 205), (205, 206, 229, 228), (228, 229, 252, 251), (251, 252, 275, 274), (274, 275, 298, 297), (297, 298, 321, 320), (320, 321, 344, 343), (343, 344, 367, 366), (366, 367, 22, 21), (368, 391, 392, 369), (391, 414, 415, 392), (414, 437, 438, 415), (437, 460, 461, 438), (460, 483, 484, 461), (483, 506, 507, 484), (506, 529, 530, 507), (529, 552, 553, 530), (552, 575, 576, 553), (575, 598, 599, 576), (598, 621, 622, 599), (621, 644, 645, 622), (644, 667, 668, 645), (667, 690, 691, 668), (690, 713, 714, 691), (713, 368, 369, 714), (369, 392, 393, 370), (392, 415, 416, 393), (415, 438, 439, 416), (438, 461, 462, 439), (461, 484, 485, 462), (484, 507, 508, 485), (507, 530, 531, 508), (530, 553, 554, 531), (553, 576, 577, 554), (576, 599, 600, 577), (599, 622, 623, 600), (622, 645, 646, 623), (645, 668, 669, 646), (668, 691, 692, 669), (691, 714, 715, 692), (714, 369, 370, 715), (370, 393, 394, 371), (393, 416, 417, 394), (416, 439, 440, 417), (439, 462, 463, 440), (462, 485, 486, 463), (485, 508, 509, 486), (508, 531, 532, 509), (531, 554, 555, 532), (554, 577, 578, 555), (577, 600, 601, 578), (600, 623, 624, 601), (623, 646, 647, 624), (646, 669, 670, 647), (669, 692, 693, 670), (692, 715, 716, 693), (715, 370, 371, 716), (371, 394, 395, 372), (394, 417, 418, 395), (417, 440, 441, 418), (440, 463, 464, 441), (463, 486, 487, 464), (486, 509, 510, 487), (509, 532, 533, 510), (532, 555, 556, 533), (555, 578, 579, 556), (578, 601, 602, 579), (601, 624, 625, 602), (624, 647, 648, 625), (647, 670, 671, 648), (670, 693, 694, 671), (693, 716, 717, 694), (716, 371, 372, 717), (372, 395, 396, 373), (395, 418, 419, 396), (418, 441, 442, 419), (441, 464, 465, 442), (464, 487, 488, 465), (487, 510, 511, 488), (510, 533, 534, 511), (533, 556, 557, 534), (556, 579, 580, 557), (579, 602, 603, 580), (602, 625, 626, 603), (625, 648, 649, 626), (648, 671, 672, 649), (671, 694, 695, 672), (694, 717, 718, 695), (717, 372, 373, 718), (373, 396, 397, 374), (396, 419, 420, 397), (419, 442, 443, 420), (442, 465, 466, 443), (465, 488, 489, 466), (488, 511, 512, 489), (511, 534, 535, 512), (534, 557, 558, 535), (557, 580, 581, 558), (580, 603, 604, 581), (603, 626, 627, 604), (626, 649, 650, 627), (649, 672, 673, 650), (672, 695, 696, 673), (695, 718, 719, 696), (718, 373, 374, 719), (374, 397, 398, 375), (397, 420, 421, 398), (420, 443, 444, 421), (443, 466, 467, 444), (466, 489, 490, 467), (489, 512, 513, 490), (512, 535, 536, 513), (535, 558, 559, 536), (558, 581, 582, 559), (581, 604, 605, 582), (604, 627, 628, 605), (627, 650, 651, 628), (650, 673, 674, 651), (673, 696, 697, 674), (696, 719, 720, 697), (719, 374, 375, 720), (375, 398, 399, 376), (398, 421, 422, 399), (421, 444, 445, 422), (444, 467, 468, 445), (467, 490, 491, 468), (490, 513, 514, 491), (513, 536, 537, 514), (536, 559, 560, 537), (559, 582, 583, 560), (582, 605, 606, 583), (605, 628, 629, 606), (628, 651, 652, 629), (651, 674, 675, 652), (674, 697, 698, 675), (697, 720, 721, 698), (720, 375, 376, 721), (376, 399, 400, 377), (399, 422, 423, 400), (422, 445, 446, 423), (445, 468, 469, 446), (468, 491, 492, 469), (491, 514, 515, 492), (514, 537, 538, 515), (537, 560, 561, 538), (560, 583, 584, 561), (583, 606, 607, 584), (606, 629, 630, 607), (629, 652, 653, 630), (652, 675, 676, 653), (675, 698, 699, 676), (698, 721, 722, 699), (721, 376, 377, 722), (377, 400, 401, 378), (400, 423, 424, 401), (423, 446, 447, 424), (446, 469, 470, 447), (469, 492, 493, 470), (492, 515, 516, 493), (515, 538, 539, 516), (538, 561, 562, 539), (561, 584, 585, 562), (584, 607, 608, 585), (607, 630, 631, 608), (630, 653, 654, 631), (653, 676, 677, 654), (676, 699, 700, 677), (699, 722, 723, 700), (722, 377, 378, 723), (378, 401, 402, 379), (401, 424, 425, 402), (424, 447, 448, 425), (447, 470, 471, 448), (470, 493, 494, 471), (493, 516, 517, 494), (516, 539, 540, 517), (539, 562, 563, 540), (562, 585, 586, 563), (585, 608, 609, 586), (608, 631, 632, 609), (631, 654, 655, 632), (654, 677, 678, 655), (677, 700, 701, 678), (700, 723, 724, 701), (723, 378, 379, 724), (379, 402, 403, 380), (402, 425, 426, 403), (425, 448, 449, 426), (448, 471, 472, 449), (471, 494, 495, 472), (494, 517, 518, 495), (517, 540, 541, 518), (540, 563, 564, 541), (563, 586, 587, 564), (586, 609, 610, 587), (609, 632, 633, 610), (632, 655, 656, 633), (655, 678, 679, 656), (678, 701, 702, 679), (701, 724, 725, 702), (724, 379, 380, 725), (380, 403, 404, 381), (403, 426, 427, 404), (426, 449, 450, 427), (449, 472, 473, 450), (472, 495, 496, 473), (495, 518, 519, 496), (518, 541, 542, 519), (541, 564, 565, 542), (564, 587, 588, 565), (587, 610, 611, 588), (610, 633, 634, 611), (633, 656, 657, 634), (656, 679, 680, 657), (679, 702, 703, 680), (702, 725, 726, 703), (725, 380, 381, 726), (381, 404, 405, 382), (404, 427, 428, 405), (427, 450, 451, 428), (450, 473, 474, 451), (473, 496, 497, 474), (496, 519, 520, 497), (519, 542, 543, 520), (542, 565, 566, 543), (565, 588, 589, 566), (588, 611, 612, 589), (611, 634, 635, 612), (634, 657, 658, 635), (657, 680, 681, 658), (680, 703, 704, 681), (703, 726, 727, 704), (726, 381, 382, 727), (382, 405, 406, 383), (405, 428, 429, 406), (428, 451, 452, 429), (451, 474, 475, 452), (474, 497, 498, 475), (497, 520, 521, 498), (520, 543, 544, 521), (543, 566, 567, 544), (566, 589, 590, 567), (589, 612, 613, 590), (612, 635, 636, 613), (635, 658, 659, 636), (658, 681, 682, 659), (681, 704, 705, 682), (704, 727, 728, 705), (727, 382, 383, 728), (383, 406, 407, 384), (406, 429, 430, 407), (429, 452, 453, 430), (452, 475, 476, 453), (475, 498, 499, 476), (498, 521, 522, 499), (521, 544, 545, 522), (544, 567, 568, 545), (567, 590, 591, 568), (590, 613, 614, 591), (613, 636, 637, 614), (636, 659, 660, 637), (659, 682, 683, 660), (682, 705, 706, 683), (705, 728, 729, 706), (728, 383, 384, 729), (384, 407, 408, 385), (407, 430, 431, 408), (430, 453, 454, 431), (453, 476, 477, 454), (476, 499, 500, 477), (499, 522, 523, 500), (522, 545, 546, 523), (545, 568, 569, 546), (568, 591, 592, 569), (591, 614, 615, 592), (614, 637, 638, 615), (637, 660, 661, 638), (660, 683, 684, 661), (683, 706, 707, 684), (706, 729, 730, 707), (729, 384, 385, 730), (385, 408, 409, 386), (408, 431, 432, 409), (431, 454, 455, 432), (454, 477, 478, 455), (477, 500, 501, 478), (500, 523, 524, 501), (523, 546, 547, 524), (546, 569, 570, 547), (569, 592, 593, 570), (592, 615, 616, 593), (615, 638, 639, 616), (638, 661, 662, 639), (661, 684, 685, 662), (684, 707, 708, 685), (707, 730, 731, 708), (730, 385, 386, 731), (386, 409, 410, 387), (409, 432, 433, 410), (432, 455, 456, 433), (455, 478, 479, 456), (478, 501, 502, 479), (501, 524, 525, 502), (524, 547, 548, 525), (547, 570, 571, 548), (570, 593, 594, 571), (593, 616, 617, 594), (616, 639, 640, 617), (639, 662, 663, 640), (662, 685, 686, 663), (685, 708, 709, 686), (708, 731, 732, 709), (731, 386, 387, 732), (387, 410, 411, 388), (410, 433, 434, 411), (433, 456, 457, 434), (456, 479, 480, 457), (479, 502, 503, 480), (502, 525, 526, 503), (525, 548, 549, 526), (548, 571, 572, 549), (571, 594, 595, 572), (594, 617, 618, 595), (617, 640, 641, 618), (640, 663, 664, 641), (663, 686, 687, 664), (686, 709, 710, 687), (709, 732, 733, 710), (732, 387, 388, 733), (388, 411, 412, 389), (411, 434, 435, 412), (434, 457, 458, 435), (457, 480, 481, 458), (480, 503, 504, 481), (503, 526, 527, 504), (526, 549, 550, 527), (549, 572, 573, 550), (572, 595, 596, 573), (595, 618, 619, 596), (618, 641, 642, 619), (641, 664, 665, 642), (664, 687, 688, 665), (687, 710, 711, 688), (710, 733, 734, 711), (733, 388, 389, 734), (389, 412, 413, 390), (412, 435, 436, 413), (435, 458, 459, 436), (458, 481, 482, 459), (481, 504, 505, 482), (504, 527, 528, 505), (527, 550, 551, 528), (550, 573, 574, 551), (573, 596, 597, 574), (596, 619, 620, 597), (619, 642, 643, 620), (642, 665, 666, 643), (665, 688, 689, 666), (688, 711, 712, 689), (711, 734, 735, 712), (734, 389, 390, 735), (0, 23, 391, 368), (45, 22, 390, 413), (23, 46, 414, 391), (68, 45, 413, 436), (46, 69, 437, 414), (91, 68, 436, 459), (69, 92, 460, 437), (114, 91, 459, 482), (92, 115, 483, 460), (137, 114, 482, 505), (115, 138, 506, 483), (160, 137, 505, 528), (138, 161, 529, 506), (183, 160, 528, 551), (161, 184, 552, 529), (206, 183, 551, 574), (184, 207, 575, 552), (229, 206, 574, 597), (207, 230, 598, 575), (252, 229, 597, 620), (230, 253, 621, 598), (275, 252, 620, 643), (253, 276, 644, 621), (298, 275, 643, 666), (276, 299, 667, 644), (321, 298, 666, 689), (299, 322, 690, 667), (344, 321, 689, 712), (322, 345, 713, 690), (367, 344, 712, 735), (345, 0, 368, 713), (22, 367, 735, 390)])
me_vert.polygons.foreach_set('use_smooth', [True] * 736)
_uv = me_vert.uv_layers.new(name='UVMap')
_uv.uv.foreach_set('vector', [0.3751, 0.4237, 0.1639, 0.2222, 0.2047, 0.1887, 0.3753, 0.4234, 0.3753, 0.4234, 0.2047, 0.1887, 0.2582, 0.1618, 0.3755, 0.4232, 0.3755, 0.4232, 0.2582, 0.1618, 0.324, 0.1468, 0.3757, 0.423, 0.3757, 0.423, 0.324, 0.1468, 0.4017, 0.1487, 0.376, 0.4228, 0.376, 0.4228, 0.4017, 0.1487, 0.485, 0.1788, 0.3763, 0.4226, 0.3748, 0.4269, 0.2917, 0.6663, 0.2324, 0.6458, 0.3747, 0.4266, 0.3747, 0.4266, 0.2324, 0.6458, 0.182, 0.6139, 0.3746, 0.4263, 0.3746, 0.4263, 0.182, 0.6139, 0.1428, 0.5739, 0.3745, 0.4259, 0.3745, 0.4259, 0.1428, 0.5739, 0.1153, 0.5294, 0.3745, 0.4256, 0.3745, 0.4256, 0.1153, 0.5294, 0.09519, 0.4839, 0.3745, 0.4253, 0.3745, 0.4253, 0.09519, 0.4839, 0.08744, 0.4373, 0.3746, 0.425, 0.3746, 0.425, 0.08744, 0.4373, 0.08794, 0.3912, 0.3747, 0.4247, 0.3747, 0.4247, 0.08794, 0.3912, 0.09294, 0.3456, 0.3748, 0.4245, 0.3748, 0.4245, 0.09294, 0.3456, 0.1088, 0.3022, 0.3748, 0.4242, 0.3748, 0.4242, 0.1088, 0.3022, 0.1323, 0.2606, 0.375, 0.4239, 0.375, 0.4239, 0.1323, 0.2606, 0.1639, 0.2222, 0.3751, 0.4237, 0.1639, 0.2222, 0.08934, 0.1584, 0.1394, 0.1034, 0.2047, 0.1887, 0.2047, 0.1887, 0.1394, 0.1034, 0.2092, 0.05182, 0.2582, 0.1618, 0.2582, 0.1618, 0.2092, 0.05182, 0.3044, 0.01235, 0.324, 0.1468, 0.324, 0.1468, 0.3044, 0.01235, 0.4282, 0.0001213, 0.4017, 0.1487, 0.4017, 0.1487, 0.4282, 0.0001213, 0.5594, 0.04103, 0.485, 0.1788, 0.2917, 0.6663, 0.2842, 0.7738, 0.1924, 0.7487, 0.2324, 0.6458, 0.2324, 0.6458, 0.1924, 0.7487, 0.1179, 0.6994, 0.182, 0.6139, 0.182, 0.6139, 0.1179, 0.6994, 0.06405, 0.638, 0.1428, 0.5739, 0.1428, 0.5739, 0.06405, 0.638, 0.02863, 0.5718, 0.1153, 0.5294, 0.1153, 0.5294, 0.02863, 0.5718, 0.008922, 0.5081, 0.09519, 0.4839, 0.09519, 0.4839, 0.008922, 0.5081, 0.0001213, 0.4465, 0.08744, 0.4373, 0.08744, 0.4373, 0.0001213, 0.4465, 0.0008589, 0.3851, 0.08794, 0.3912, 0.08794, 0.3912, 0.0008589, 0.3851, 0.01041, 0.3266, 0.09294, 0.3456, 0.09294, 0.3456, 0.01041, 0.3266, 0.02732, 0.2707, 0.1088, 0.3022, 0.1088, 0.3022, 0.02732, 0.2707, 0.05302, 0.2143, 0.1323, 0.2606, 0.1323, 0.2606, 0.05302, 0.2143, 0.08934, 0.1584, 0.1639, 0.2222, 0.7047, 0.02424, 0.7036, 0.04789, 0.6781, 0.04643, 0.6795, 0.02475, 0.6795, 0.02475, 0.6781, 0.04643, 0.6534, 0.04438, 0.656, 0.02431, 0.656, 0.02431, 0.6534, 0.04438, 0.6289, 0.03999, 0.6341, 0.01972, 0.6341, 0.01972, 0.6289, 0.03999, 0.6041, 0.03167, 0.6131, 0.01205, 0.6131, 0.01205, 0.6041, 0.03167, 0.5789, 0.01773, 0.5939, 0.0001213, 0.9577, 0.006721, 0.9709, 0.02211, 0.9483, 0.03472, 0.9403, 0.01685, 0.9403, 0.01685, 0.9483, 0.03472, 0.925, 0.04196, 0.9201, 0.02259, 0.9201, 0.02259, 0.925, 0.04196, 0.9011, 0.04634, 0.8979, 0.0255, 0.8979, 0.0255, 0.9011, 0.04634, 0.8772, 0.04903, 0.8755, 0.02923, 0.8755, 0.02923, 0.8772, 0.04903, 0.8534, 0.05026, 0.8525, 0.02927, 0.8525, 0.02927, 0.8534, 0.05026, 0.8288, 0.05058, 0.8285, 0.02864, 0.8285, 0.02864, 0.8288, 0.05058, 0.8038, 0.05075, 0.8035, 0.02758, 0.8035, 0.02758, 0.8038, 0.05075, 0.7789, 0.05074, 0.7787, 0.02977, 0.7787, 0.02977, 0.7789, 0.05074, 0.7543, 0.05037, 0.7547, 0.02853, 0.7547, 0.02853, 0.7543, 0.05037, 0.7293, 0.04925, 0.7301, 0.02669, 0.7301, 0.02669, 0.7293, 0.04925, 0.7036, 0.04789, 0.7047, 0.02424, 0.7036, 0.04789, 0.7029, 0.06447, 0.6769, 0.06322, 0.6781, 0.04643, 0.6781, 0.04643, 0.6769, 0.06322, 0.6511, 0.06061, 0.6534, 0.04438, 0.6534, 0.04438, 0.6511, 0.06061, 0.6249, 0.05618, 0.6289, 0.03999, 0.6289, 0.03999, 0.6249, 0.05618, 0.5973, 0.04864, 0.6041, 0.03167, 0.6041, 0.03167, 0.5973, 0.04864, 0.5674, 0.03557, 0.5789, 0.01773, 0.9709, 0.02211, 0.9815, 0.03799, 0.9547, 0.05018, 0.9483, 0.03472, 0.9483, 0.03472, 0.9547, 0.05018, 0.9289, 0.05755, 0.925, 0.04196, 0.925, 0.04196, 0.9289, 0.05755, 0.9035, 0.06187, 0.9011, 0.04634, 0.9011, 0.04634, 0.9035, 0.06187, 0.8787, 0.0647, 0.8772, 0.04903, 0.8772, 0.04903, 0.8787, 0.0647, 0.8542, 0.06602, 0.8534, 0.05026, 0.8534, 0.05026, 0.8542, 0.06602, 0.8292, 0.06654, 0.8288, 0.05058, 0.8288, 0.05058, 0.8292, 0.06654, 0.8041, 0.06702, 0.8038, 0.05075, 0.8038, 0.05075, 0.8041, 0.06702, 0.779, 0.06677, 0.7789, 0.05074, 0.7789, 0.05074, 0.779, 0.06677, 0.754, 0.06662, 0.7543, 0.05037, 0.7543, 0.05037, 0.754, 0.06662, 0.7288, 0.06571, 0.7293, 0.04925, 0.7293, 0.04925, 0.7288, 0.06571, 0.7029, 0.06447, 0.7036, 0.04789, 0.7029, 0.06447, 0.7023, 0.07701, 0.676, 0.0751, 0.6769, 0.06322, 0.6769, 0.06322, 0.676, 0.0751, 0.6496, 0.07295, 0.6511, 0.06061, 0.6511, 0.06061, 0.6496, 0.07295, 0.6222, 0.06907, 0.6249, 0.05618, 0.6249, 0.05618, 0.6222, 0.06907, 0.5927, 0.06248, 0.5973, 0.04864, 0.5973, 0.04864, 0.5927, 0.06248, 0.5596, 0.05125, 0.5674, 0.03557, 0.9815, 0.03799, 0.9892, 0.05141, 0.9591, 0.06277, 0.9547, 0.05018, 0.9547, 0.05018, 0.9591, 0.06277, 0.9316, 0.06982, 0.9289, 0.05755, 0.9289, 0.05755, 0.9316, 0.06982, 0.9051, 0.07406, 0.9035, 0.06187, 0.9035, 0.06187, 0.9051, 0.07406, 0.8796, 0.07607, 0.8787, 0.0647, 0.8787, 0.0647, 0.8796, 0.07607, 0.8547, 0.07771, 0.8542, 0.06602, 0.8542, 0.06602, 0.8547, 0.07771, 0.8294, 0.07865, 0.8292, 0.06654, 0.8292, 0.06654, 0.8294, 0.07865, 0.8042, 0.07854, 0.8041, 0.06702, 0.8041, 0.06702, 0.8042, 0.07854, 0.779, 0.07887, 0.779, 0.06677, 0.779, 0.06677, 0.779, 0.07887, 0.7537, 0.07815, 0.754, 0.06662, 0.754, 0.06662, 0.7537, 0.07815, 0.7284, 0.07776, 0.7288, 0.06571, 0.7288, 0.06571, 0.7284, 0.07776, 0.7023, 0.07701, 0.7029, 0.06447, 0.7023, 0.07701, 0.7017, 0.2957, 0.6755, 0.2977, 0.676, 0.0751, 0.676, 0.0751, 0.6755, 0.2977, 0.6489, 0.3004, 0.6496, 0.07295, 0.6496, 0.07295, 0.6489, 0.3004, 0.6212, 0.3042, 0.6222, 0.06907, 0.6222, 0.06907, 0.6212, 0.3042, 0.5917, 0.3097, 0.5927, 0.06248, 0.5927, 0.06248, 0.5917, 0.3097, 0.5596, 0.3178, 0.5596, 0.05125, 0.9892, 0.05141, 0.9999, 0.3147, 0.9665, 0.3075, 0.9591, 0.06277, 0.9591, 0.06277, 0.9665, 0.3075, 0.9364, 0.3026, 0.9316, 0.06982, 0.9316, 0.06982, 0.9364, 0.3026, 0.9082, 0.2992, 0.9051, 0.07406, 0.9051, 0.07406, 0.9082, 0.2992, 0.881, 0.297, 0.8796, 0.07607, 0.8796, 0.07607, 0.881, 0.297, 0.8545, 0.2948, 0.8547, 0.07771, 0.8547, 0.07771, 0.8545, 0.2948, 0.8285, 0.2939, 0.8294, 0.07865, 0.8294, 0.07865, 0.8285, 0.2939, 0.8029, 0.2935, 0.8042, 0.07854, 0.8042, 0.07854, 0.8029, 0.2935, 0.7776, 0.2934, 0.779, 0.07887, 0.779, 0.07887, 0.7776, 0.2934, 0.7525, 0.2938, 0.7537, 0.07815, 0.7537, 0.07815, 0.7525, 0.2938, 0.7273, 0.2945, 0.7284, 0.07776, 0.7284, 0.07776, 0.7273, 0.2945, 0.7017, 0.2957, 0.7023, 0.07701, 0.7017, 0.2957, 0.7032, 0.3177, 0.6777, 0.3201, 0.6755, 0.2977, 0.6755, 0.2977, 0.6777, 0.3201, 0.6519, 0.3234, 0.6489, 0.3004, 0.6489, 0.3004, 0.6519, 0.3234, 0.6257, 0.3278, 0.6212, 0.3042, 0.6212, 0.3042, 0.6257, 0.3278, 0.5985, 0.3345, 0.5917, 0.3097, 0.5917, 0.3097, 0.5985, 0.3345, 0.5704, 0.3446, 0.5596, 0.3178, 0.9999, 0.3147, 0.9895, 0.3442, 0.9597, 0.3336, 0.9665, 0.3075, 0.9665, 0.3075, 0.9597, 0.3336, 0.9319, 0.327, 0.9364, 0.3026, 0.9364, 0.3026, 0.9319, 0.327, 0.9051, 0.3226, 0.9082, 0.2992, 0.9082, 0.2992, 0.9051, 0.3226, 0.8789, 0.3193, 0.881, 0.297, 0.881, 0.297, 0.8789, 0.3193, 0.8531, 0.3176, 0.8545, 0.2948, 0.8545, 0.2948, 0.8531, 0.3176, 0.8276, 0.3161, 0.8285, 0.2939, 0.8285, 0.2939, 0.8276, 0.3161, 0.8025, 0.3153, 0.8029, 0.2935, 0.8029, 0.2935, 0.8025, 0.3153, 0.7777, 0.3151, 0.7776, 0.2934, 0.7776, 0.2934, 0.7777, 0.3151, 0.753, 0.3155, 0.7525, 0.2938, 0.7525, 0.2938, 0.753, 0.3155, 0.7283, 0.3163, 0.7273, 0.2945, 0.7273, 0.2945, 0.7283, 0.3163, 0.7032, 0.3177, 0.7017, 0.2957, 0.7032, 0.3177, 0.7058, 0.3497, 0.6817, 0.3516, 0.6777, 0.3201, 0.6777, 0.3201, 0.6817, 0.3516, 0.657, 0.3543, 0.6519, 0.3234, 0.6519, 0.3234, 0.657, 0.3543, 0.6327, 0.3595, 0.6257, 0.3278, 0.6257, 0.3278, 0.6327, 0.3595, 0.6091, 0.3662, 0.5985, 0.3345, 0.5985, 0.3345, 0.6091, 0.3662, 0.5871, 0.3751, 0.5704, 0.3446, 0.9895, 0.3442, 0.9715, 0.375, 0.9485, 0.3652, 0.9597, 0.3336, 0.9597, 0.3336, 0.9485, 0.3652, 0.9241, 0.3591, 0.9319, 0.327, 0.9319, 0.327, 0.9241, 0.3591, 0.8996, 0.3548, 0.9051, 0.3226, 0.9051, 0.3226, 0.8996, 0.3548, 0.8754, 0.3522, 0.8789, 0.3193, 0.8789, 0.3193, 0.8754, 0.3522, 0.8513, 0.3495, 0.8531, 0.3176, 0.8531, 0.3176, 0.8513, 0.3495, 0.8269, 0.3477, 0.8276, 0.3161, 0.8276, 0.3161, 0.8269, 0.3477, 0.8025, 0.3465, 0.8025, 0.3153, 0.8025, 0.3153, 0.8025, 0.3465, 0.7783, 0.3459, 0.7777, 0.3151, 0.7777, 0.3151, 0.7783, 0.3459, 0.7539, 0.3457, 0.753, 0.3155, 0.753, 0.3155, 0.7539, 0.3457, 0.7297, 0.3474, 0.7283, 0.3163, 0.7283, 0.3163, 0.7297, 0.3474, 0.7058, 0.3497, 0.7032, 0.3177, 0.7058, 0.3497, 0.7081, 0.3738, 0.6848, 0.3766, 0.6817, 0.3516, 0.6817, 0.3516, 0.6848, 0.3766, 0.6616, 0.3795, 0.657, 0.3543, 0.657, 0.3543, 0.6616, 0.3795, 0.6389, 0.3837, 0.6327, 0.3595, 0.6327, 0.3595, 0.6389, 0.3837, 0.6169, 0.3891, 0.6091, 0.3662, 0.6091, 0.3662, 0.6169, 0.3891, 0.5963, 0.3956, 0.5871, 0.3751, 0.9715, 0.375, 0.9615, 0.3961, 0.9409, 0.3891, 0.9485, 0.3652, 0.9485, 0.3652, 0.9409, 0.3891, 0.9185, 0.384, 0.9241, 0.3591, 0.9241, 0.3591, 0.9185, 0.384, 0.8956, 0.3794, 0.8996, 0.3548, 0.8996, 0.3548, 0.8956, 0.3794, 0.8722, 0.3767, 0.8754, 0.3522, 0.8754, 0.3522, 0.8722, 0.3767, 0.8488, 0.3745, 0.8513, 0.3495, 0.8513, 0.3495, 0.8488, 0.3745, 0.8254, 0.373, 0.8269, 0.3477, 0.8269, 0.3477, 0.8254, 0.373, 0.8019, 0.3716, 0.8025, 0.3465, 0.8025, 0.3465, 0.8019, 0.3716, 0.7785, 0.3709, 0.7783, 0.3459, 0.7783, 0.3459, 0.7785, 0.3709, 0.7551, 0.371, 0.7539, 0.3457, 0.7539, 0.3457, 0.7551, 0.371, 0.7317, 0.3722, 0.7297, 0.3474, 0.7297, 0.3474, 0.7317, 0.3722, 0.7081, 0.3738, 0.7058, 0.3497, 0.7081, 0.3738, 0.7185, 0.4834, 0.6983, 0.4856, 0.6848, 0.3766, 0.6848, 0.3766, 0.6983, 0.4856, 0.6783, 0.4881, 0.6616, 0.3795, 0.6616, 0.3795, 0.6783, 0.4881, 0.6584, 0.4909, 0.6389, 0.3837, 0.6389, 0.3837, 0.6584, 0.4909, 0.6387, 0.494, 0.6169, 0.3891, 0.6169, 0.3891, 0.6387, 0.494, 0.6188, 0.4972, 0.5963, 0.3956, 0.9615, 0.3961, 0.9378, 0.497, 0.9184, 0.4938, 0.9409, 0.3891, 0.9409, 0.3891, 0.9184, 0.4938, 0.8989, 0.4908, 0.9185, 0.384, 0.9185, 0.384, 0.8989, 0.4908, 0.8792, 0.4879, 0.8956, 0.3794, 0.8956, 0.3794, 0.8792, 0.4879, 0.8593, 0.4855, 0.8722, 0.3767, 0.8722, 0.3767, 0.8593, 0.4855, 0.8393, 0.4834, 0.8488, 0.3745, 0.8488, 0.3745, 0.8393, 0.4834, 0.8193, 0.4819, 0.8254, 0.373, 0.8254, 0.373, 0.8193, 0.4819, 0.7991, 0.4809, 0.8019, 0.3716, 0.8019, 0.3716, 0.7991, 0.4809, 0.779, 0.4808, 0.7785, 0.3709, 0.7785, 0.3709, 0.779, 0.4808, 0.7588, 0.481, 0.7551, 0.371, 0.7551, 0.371, 0.7588, 0.481, 0.7386, 0.4819, 0.7317, 0.3722, 0.7317, 0.3722, 0.7386, 0.4819, 0.7185, 0.4834, 0.7081, 0.3738, 0.7185, 0.4834, 0.7261, 0.5629, 0.7076, 0.565, 0.6983, 0.4856, 0.6983, 0.4856, 0.7076, 0.565, 0.6891, 0.5693, 0.6783, 0.4881, 0.6783, 0.4881, 0.6891, 0.5693, 0.6694, 0.5722, 0.6584, 0.4909, 0.6584, 0.4909, 0.6694, 0.5722, 0.6492, 0.5767, 0.6387, 0.494, 0.6387, 0.494, 0.6492, 0.5767, 0.6282, 0.5797, 0.6188, 0.4972, 0.9378, 0.497, 0.9296, 0.5768, 0.9091, 0.5749, 0.9184, 0.4938, 0.9184, 0.4938, 0.9091, 0.5749, 0.8893, 0.5711, 0.8989, 0.4908, 0.8989, 0.4908, 0.8893, 0.5711, 0.8701, 0.5675, 0.8792, 0.4879, 0.8792, 0.4879, 0.8701, 0.5675, 0.8514, 0.5643, 0.8593, 0.4855, 0.8593, 0.4855, 0.8514, 0.5643, 0.8332, 0.5617, 0.8393, 0.4834, 0.8393, 0.4834, 0.8332, 0.5617, 0.8152, 0.5598, 0.8193, 0.4819, 0.8193, 0.4819, 0.8152, 0.5598, 0.7974, 0.5587, 0.7991, 0.4809, 0.7991, 0.4809, 0.7974, 0.5587, 0.7797, 0.5584, 0.779, 0.4808, 0.779, 0.4808, 0.7797, 0.5584, 0.762, 0.5589, 0.7588, 0.481, 0.7588, 0.481, 0.762, 0.5589, 0.744, 0.5598, 0.7386, 0.4819, 0.7386, 0.4819, 0.744, 0.5598, 0.7261, 0.5629, 0.7185, 0.4834, 0.7261, 0.5629, 0.7285, 0.5783, 0.7108, 0.5817, 0.7076, 0.565, 0.7076, 0.565, 0.7108, 0.5817, 0.6925, 0.5856, 0.6891, 0.5693, 0.6891, 0.5693, 0.6925, 0.5856, 0.6735, 0.5904, 0.6694, 0.5722, 0.6694, 0.5722, 0.6735, 0.5904, 0.6526, 0.5953, 0.6492, 0.5767, 0.6492, 0.5767, 0.6526, 0.5953, 0.628, 0.6007, 0.6282, 0.5797, 0.9296, 0.5768, 0.93, 0.5975, 0.9064, 0.5926, 0.9091, 0.5749, 0.9091, 0.5749, 0.9064, 0.5926, 0.8861, 0.5882, 0.8893, 0.5711, 0.8893, 0.5711, 0.8861, 0.5882, 0.8672, 0.5841, 0.8701, 0.5675, 0.8701, 0.5675, 0.8672, 0.5841, 0.8491, 0.5805, 0.8514, 0.5643, 0.8514, 0.5643, 0.8491, 0.5805, 0.8314, 0.5775, 0.8332, 0.5617, 0.8332, 0.5617, 0.8314, 0.5775, 0.8141, 0.5754, 0.8152, 0.5598, 0.8152, 0.5598, 0.8141, 0.5754, 0.797, 0.5742, 0.7974, 0.5587, 0.7974, 0.5587, 0.797, 0.5742, 0.7801, 0.5739, 0.7797, 0.5584, 0.7797, 0.5584, 0.7801, 0.5739, 0.763, 0.5747, 0.762, 0.5589, 0.762, 0.5589, 0.763, 0.5747, 0.7459, 0.5761, 0.744, 0.5598, 0.744, 0.5598, 0.7459, 0.5761, 0.7285, 0.5783, 0.7261, 0.5629, 0.7285, 0.5783, 0.7292, 0.583, 0.7117, 0.5865, 0.7108, 0.5817, 0.7108, 0.5817, 0.7117, 0.5865, 0.6936, 0.5906, 0.6925, 0.5856, 0.6925, 0.5856, 0.6936, 0.5906, 0.6747, 0.5957, 0.6735, 0.5904, 0.6735, 0.5904, 0.6747, 0.5957, 0.6539, 0.6011, 0.6526, 0.5953, 0.6526, 0.5953, 0.6539, 0.6011, 0.6296, 0.6075, 0.628, 0.6007, 0.93, 0.5975, 0.9286, 0.6041, 0.9051, 0.5982, 0.9064, 0.5926, 0.9064, 0.5926, 0.9051, 0.5982, 0.8849, 0.5934, 0.8861, 0.5882, 0.8861, 0.5882, 0.8849, 0.5934, 0.8661, 0.589, 0.8672, 0.5841, 0.8672, 0.5841, 0.8661, 0.589, 0.8481, 0.5853, 0.8491, 0.5805, 0.8491, 0.5805, 0.8481, 0.5853, 0.8307, 0.582, 0.8314, 0.5775, 0.8314, 0.5775, 0.8307, 0.582, 0.8136, 0.58, 0.8141, 0.5754, 0.8141, 0.5754, 0.8136, 0.58, 0.7968, 0.5787, 0.797, 0.5742, 0.797, 0.5742, 0.7968, 0.5787, 0.7801, 0.5784, 0.7801, 0.5739, 0.7801, 0.5739, 0.7801, 0.5784, 0.7633, 0.5792, 0.763, 0.5747, 0.763, 0.5747, 0.7633, 0.5792, 0.7464, 0.5807, 0.7459, 0.5761, 0.7459, 0.5761, 0.7464, 0.5807, 0.7292, 0.583, 0.7285, 0.5783, 0.7292, 0.583, 0.732, 0.5977, 0.7153, 0.6011, 0.7117, 0.5865, 0.7117, 0.5865, 0.7153, 0.6011, 0.6977, 0.6053, 0.6936, 0.5906, 0.6936, 0.5906, 0.6977, 0.6053, 0.6797, 0.6126, 0.6747, 0.5957, 0.6747, 0.5957, 0.6797, 0.6126, 0.6598, 0.6197, 0.6539, 0.6011, 0.6539, 0.6011, 0.6598, 0.6197, 0.6392, 0.6279, 0.6296, 0.6075, 0.9286, 0.6041, 0.9202, 0.6227, 0.8997, 0.6169, 0.9051, 0.5982, 0.9051, 0.5982, 0.8997, 0.6169, 0.8806, 0.6102, 0.8849, 0.5934, 0.8849, 0.5934, 0.8806, 0.6102, 0.8625, 0.6046, 0.8661, 0.589, 0.8661, 0.589, 0.8625, 0.6046, 0.8451, 0.5998, 0.8481, 0.5853, 0.8481, 0.5853, 0.8451, 0.5998, 0.8284, 0.597, 0.8307, 0.582, 0.8307, 0.582, 0.8284, 0.597, 0.8123, 0.5944, 0.8136, 0.58, 0.8136, 0.58, 0.8123, 0.5944, 0.7964, 0.5928, 0.7968, 0.5787, 0.7968, 0.5787, 0.7964, 0.5928, 0.7805, 0.592, 0.7801, 0.5784, 0.7801, 0.5784, 0.7805, 0.592, 0.7644, 0.5929, 0.7633, 0.5792, 0.7633, 0.5792, 0.7644, 0.5929, 0.7483, 0.5956, 0.7464, 0.5807, 0.7464, 0.5807, 0.7483, 0.5956, 0.732, 0.5977, 0.7292, 0.583, 0.732, 0.5977, 0.7339, 0.6061, 0.7178, 0.61, 0.7153, 0.6011, 0.7153, 0.6011, 0.7178, 0.61, 0.7011, 0.6152, 0.6977, 0.6053, 0.6977, 0.6053, 0.7011, 0.6152, 0.6834, 0.622, 0.6797, 0.6126, 0.6797, 0.6126, 0.6834, 0.622, 0.6643, 0.6308, 0.6598, 0.6197, 0.6598, 0.6197, 0.6643, 0.6308, 0.6421, 0.6399, 0.6392, 0.6279, 0.9202, 0.6227, 0.9188, 0.6345, 0.8964, 0.6272, 0.8997, 0.6169, 0.8997, 0.6169, 0.8964, 0.6272, 0.8775, 0.62, 0.8806, 0.6102, 0.8806, 0.6102, 0.8775, 0.62, 0.8599, 0.6138, 0.8625, 0.6046, 0.8625, 0.6046, 0.8599, 0.6138, 0.8432, 0.6088, 0.8451, 0.5998, 0.8451, 0.5998, 0.8432, 0.6088, 0.827, 0.6054, 0.8284, 0.597, 0.8284, 0.597, 0.827, 0.6054, 0.8115, 0.6027, 0.8123, 0.5944, 0.8123, 0.5944, 0.8115, 0.6027, 0.796, 0.6012, 0.7964, 0.5928, 0.7964, 0.5928, 0.796, 0.6012, 0.7805, 0.6008, 0.7805, 0.592, 0.7805, 0.592, 0.7805, 0.6008, 0.765, 0.6014, 0.7644, 0.5929, 0.7644, 0.5929, 0.765, 0.6014, 0.7495, 0.6033, 0.7483, 0.5956, 0.7483, 0.5956, 0.7495, 0.6033, 0.7339, 0.6061, 0.732, 0.5977, 0.7339, 0.6061, 0.7359, 0.6152, 0.7205, 0.6193, 0.7178, 0.61, 0.7178, 0.61, 0.7205, 0.6193, 0.7046, 0.625, 0.7011, 0.6152, 0.7011, 0.6152, 0.7046, 0.625, 0.6881, 0.6324, 0.6834, 0.622, 0.6834, 0.622, 0.6881, 0.6324, 0.67, 0.6422, 0.6643, 0.6308, 0.6643, 0.6308, 0.67, 0.6422, 0.6481, 0.6543, 0.6421, 0.6399, 0.9188, 0.6345, 0.914, 0.6489, 0.8918, 0.6387, 0.8964, 0.6272, 0.8964, 0.6272, 0.8918, 0.6387, 0.8733, 0.6303, 0.8775, 0.62, 0.8775, 0.62, 0.8733, 0.6303, 0.8564, 0.6234, 0.8599, 0.6138, 0.8599, 0.6138, 0.8564, 0.6234, 0.8405, 0.6181, 0.8432, 0.6088, 0.8432, 0.6088, 0.8405, 0.6181, 0.8251, 0.6143, 0.827, 0.6054, 0.827, 0.6054, 0.8251, 0.6143, 0.8102, 0.6115, 0.8115, 0.6027, 0.8115, 0.6027, 0.8102, 0.6115, 0.7954, 0.61, 0.796, 0.6012, 0.796, 0.6012, 0.7954, 0.61, 0.7806, 0.6096, 0.7805, 0.6008, 0.7805, 0.6008, 0.7806, 0.6096, 0.7657, 0.6103, 0.765, 0.6014, 0.765, 0.6014, 0.7657, 0.6103, 0.7508, 0.6122, 0.7495, 0.6033, 0.7495, 0.6033, 0.7508, 0.6122, 0.7359, 0.6152, 0.7339, 0.6061, 0.7359, 0.6152, 0.7384, 0.6249, 0.724, 0.6293, 0.7205, 0.6193, 0.7205, 0.6193, 0.724, 0.6293, 0.7092, 0.6354, 0.7046, 0.625, 0.7046, 0.625, 0.7092, 0.6354, 0.6939, 0.6432, 0.6881, 0.6324, 0.6881, 0.6324, 0.6939, 0.6432, 0.6779, 0.6542, 0.67, 0.6422, 0.67, 0.6422, 0.6779, 0.6542, 0.6582, 0.6702, 0.6481, 0.6543, 0.914, 0.6489, 0.9054, 0.6649, 0.8851, 0.6515, 0.8918, 0.6387, 0.8918, 0.6387, 0.8851, 0.6515, 0.8678, 0.6413, 0.8733, 0.6303, 0.8733, 0.6303, 0.8678, 0.6413, 0.8521, 0.634, 0.8564, 0.6234, 0.8564, 0.6234, 0.8521, 0.634, 0.8373, 0.6283, 0.8405, 0.6181, 0.8405, 0.6181, 0.8373, 0.6283, 0.8229, 0.624, 0.8251, 0.6143, 0.8251, 0.6143, 0.8229, 0.624, 0.8086, 0.6212, 0.8102, 0.6115, 0.8102, 0.6115, 0.8086, 0.6212, 0.7946, 0.6196, 0.7954, 0.61, 0.7954, 0.61, 0.7946, 0.6196, 0.7806, 0.6192, 0.7806, 0.6096, 0.7806, 0.6096, 0.7806, 0.6192, 0.7665, 0.6201, 0.7657, 0.6103, 0.7657, 0.6103, 0.7665, 0.6201, 0.7525, 0.622, 0.7508, 0.6122, 0.7508, 0.6122, 0.7525, 0.622, 0.7384, 0.6249, 0.7359, 0.6152, 0.7384, 0.6249, 0.7415, 0.6367, 0.7283, 0.6412, 0.724, 0.6293, 0.724, 0.6293, 0.7283, 0.6412, 0.7152, 0.6473, 0.7092, 0.6354, 0.7092, 0.6354, 0.7152, 0.6473, 0.702, 0.6557, 0.6939, 0.6432, 0.6939, 0.6432, 0.702, 0.6557, 0.689, 0.667, 0.6779, 0.6542, 0.6779, 0.6542, 0.689, 0.667, 0.6758, 0.6839, 0.6582, 0.6702, 0.9054, 0.6649, 0.89, 0.6819, 0.8744, 0.6652, 0.8851, 0.6515, 0.8851, 0.6515, 0.8744, 0.6652, 0.8601, 0.6543, 0.8678, 0.6413, 0.8678, 0.6413, 0.8601, 0.6543, 0.8463, 0.6462, 0.8521, 0.634, 0.8521, 0.634, 0.8463, 0.6462, 0.8329, 0.6401, 0.8373, 0.6283, 0.8373, 0.6283, 0.8329, 0.6401, 0.8198, 0.6358, 0.8229, 0.624, 0.8229, 0.624, 0.8198, 0.6358, 0.8068, 0.6327, 0.8086, 0.6212, 0.8086, 0.6212, 0.8068, 0.6327, 0.7938, 0.6312, 0.7946, 0.6196, 0.7946, 0.6196, 0.7938, 0.6312, 0.7808, 0.6308, 0.7806, 0.6192, 0.7806, 0.6192, 0.7808, 0.6308, 0.7678, 0.6316, 0.7665, 0.6201, 0.7665, 0.6201, 0.7678, 0.6316, 0.7547, 0.6337, 0.7525, 0.622, 0.7525, 0.622, 0.7547, 0.6337, 0.7415, 0.6367, 0.7384, 0.6249, 0.7415, 0.6367, 0.7458, 0.651, 0.7342, 0.655, 0.7283, 0.6412, 0.7283, 0.6412, 0.7342, 0.655, 0.7231, 0.6606, 0.7152, 0.6473, 0.7152, 0.6473, 0.7231, 0.6606, 0.7126, 0.6682, 0.702, 0.6557, 0.702, 0.6557, 0.7126, 0.6682, 0.7034, 0.6787, 0.689, 0.667, 0.689, 0.667, 0.7034, 0.6787, 0.6964, 0.6925, 0.6758, 0.6839, 0.89, 0.6819, 0.8688, 0.6932, 0.86, 0.6789, 0.8744, 0.6652, 0.8744, 0.6652, 0.86, 0.6789, 0.8495, 0.6682, 0.8601, 0.6543, 0.8601, 0.6543, 0.8495, 0.6682, 0.8384, 0.6601, 0.8463, 0.6462, 0.8463, 0.6462, 0.8384, 0.6601, 0.8271, 0.6541, 0.8329, 0.6401, 0.8329, 0.6401, 0.8271, 0.6541, 0.8157, 0.6495, 0.8198, 0.6358, 0.8198, 0.6358, 0.8157, 0.6495, 0.8042, 0.6469, 0.8068, 0.6327, 0.8068, 0.6327, 0.8042, 0.6469, 0.7928, 0.6452, 0.7938, 0.6312, 0.7938, 0.6312, 0.7928, 0.6452, 0.7814, 0.6449, 0.7808, 0.6308, 0.7808, 0.6308, 0.7814, 0.6449, 0.7696, 0.6458, 0.7678, 0.6316, 0.7678, 0.6316, 0.7696, 0.6458, 0.7576, 0.6476, 0.7547, 0.6337, 0.7547, 0.6337, 0.7576, 0.6476, 0.7458, 0.651, 0.7415, 0.6367, 0.7458, 0.651, 0.7511, 0.6678, 0.7413, 0.6706, 0.7342, 0.655, 0.7342, 0.655, 0.7413, 0.6706, 0.7324, 0.6748, 0.7231, 0.6606, 0.7231, 0.6606, 0.7324, 0.6748, 0.7245, 0.6803, 0.7126, 0.6682, 0.7126, 0.6682, 0.7245, 0.6803, 0.7183, 0.6876, 0.7034, 0.6787, 0.7034, 0.6787, 0.7183, 0.6876, 0.7148, 0.6964, 0.6964, 0.6925, 0.8688, 0.6932, 0.8488, 0.6994, 0.8442, 0.6899, 0.86, 0.6789, 0.86, 0.6789, 0.8442, 0.6899, 0.8367, 0.6823, 0.8495, 0.6682, 0.8495, 0.6682, 0.8367, 0.6823, 0.8286, 0.6755, 0.8384, 0.6601, 0.8384, 0.6601, 0.8286, 0.6755, 0.8198, 0.6701, 0.8271, 0.6541, 0.8271, 0.6541, 0.8198, 0.6701, 0.8105, 0.666, 0.8157, 0.6495, 0.8157, 0.6495, 0.8105, 0.666, 0.8011, 0.6631, 0.8042, 0.6469, 0.8042, 0.6469, 0.8011, 0.6631, 0.7916, 0.6611, 0.7928, 0.6452, 0.7928, 0.6452, 0.7916, 0.6611, 0.7818, 0.6617, 0.7814, 0.6449, 0.7814, 0.6449, 0.7818, 0.6617, 0.7718, 0.6633, 0.7696, 0.6458, 0.7696, 0.6458, 0.7718, 0.6633, 0.7616, 0.6659, 0.7576, 0.6476, 0.7576, 0.6476, 0.7616, 0.6659, 0.7511, 0.6678, 0.7458, 0.651, 0.5593, 0.486, 0.5543, 0.4869, 0.5542, 0.4862, 0.5589, 0.4843, 0.5589, 0.4843, 0.5542, 0.4862, 0.5538, 0.4855, 0.5582, 0.4826, 0.5582, 0.4826, 0.5538, 0.4855, 0.5534, 0.4848, 0.5569, 0.4809, 0.5569, 0.4809, 0.5534, 0.4848, 0.5529, 0.4843, 0.555, 0.4796, 0.555, 0.4796, 0.5529, 0.4843, 0.5522, 0.4838, 0.5526, 0.4789, 0.547, 0.4963, 0.5495, 0.492, 0.5503, 0.492, 0.5493, 0.4971, 0.5493, 0.4971, 0.5503, 0.492, 0.5511, 0.4919, 0.5517, 0.4972, 0.5517, 0.4972, 0.5511, 0.4919, 0.5518, 0.4917, 0.5537, 0.4965, 0.5537, 0.4965, 0.5518, 0.4917, 0.5524, 0.4913, 0.5553, 0.4956, 0.5553, 0.4956, 0.5524, 0.4913, 0.553, 0.4908, 0.5566, 0.4945, 0.5566, 0.4945, 0.553, 0.4908, 0.5535, 0.4902, 0.5576, 0.4931, 0.5576, 0.4931, 0.5535, 0.4902, 0.5538, 0.4896, 0.5584, 0.4918, 0.5584, 0.4918, 0.5538, 0.4896, 0.5541, 0.489, 0.5589, 0.4904, 0.5589, 0.4904, 0.5541, 0.489, 0.5543, 0.4883, 0.5592, 0.489, 0.5592, 0.489, 0.5543, 0.4883, 0.5543, 0.4876, 0.5594, 0.4875, 0.5594, 0.4875, 0.5543, 0.4876, 0.5543, 0.4869, 0.5593, 0.486, 0.5543, 0.4869, 0.5504, 0.4869, 0.5505, 0.4867, 0.5542, 0.4862, 0.5542, 0.4862, 0.5505, 0.4867, 0.5505, 0.4864, 0.5538, 0.4855, 0.5538, 0.4855, 0.5505, 0.4864, 0.5506, 0.4862, 0.5534, 0.4848, 0.5534, 0.4848, 0.5506, 0.4862, 0.5506, 0.486, 0.5529, 0.4843, 0.5529, 0.4843, 0.5506, 0.486, 0.5506, 0.4858, 0.5522, 0.4838, 0.5495, 0.492, 0.5494, 0.4895, 0.5495, 0.4894, 0.5503, 0.492, 0.5503, 0.492, 0.5495, 0.4894, 0.5496, 0.4892, 0.5511, 0.4919, 0.5511, 0.4919, 0.5496, 0.4892, 0.5497, 0.489, 0.5518, 0.4917, 0.5518, 0.4917, 0.5497, 0.489, 0.5498, 0.4887, 0.5524, 0.4913, 0.5524, 0.4913, 0.5498, 0.4887, 0.5498, 0.4885, 0.553, 0.4908, 0.553, 0.4908, 0.5498, 0.4885, 0.5499, 0.4882, 0.5535, 0.4902, 0.5535, 0.4902, 0.5499, 0.4882, 0.55, 0.488, 0.5538, 0.4896, 0.5538, 0.4896, 0.55, 0.488, 0.5501, 0.4877, 0.5541, 0.489, 0.5541, 0.489, 0.5501, 0.4877, 0.5502, 0.4875, 0.5543, 0.4883, 0.5543, 0.4883, 0.5502, 0.4875, 0.5503, 0.4872, 0.5543, 0.4876, 0.5543, 0.4876, 0.5503, 0.4872, 0.5504, 0.4869, 0.5543, 0.4869, 0.4003, 0.4338, 0.4003, 0.4338, 0.4252, 0.4301, 0.4259, 0.4333, 0.4003, 0.4338, 0.4003, 0.4338, 0.4243, 0.4267, 0.4252, 0.4301, 0.4003, 0.4338, 0.4003, 0.4338, 0.4224, 0.4231, 0.4243, 0.4267, 0.4003, 0.4338, 0.4003, 0.4337, 0.4196, 0.4191, 0.4224, 0.4231, 0.4003, 0.4337, 0.4003, 0.4337, 0.4156, 0.4151, 0.4196, 0.4191, 0.4001, 0.4341, 0.4001, 0.4341, 0.4104, 0.4571, 0.4065, 0.4582, 0.4001, 0.4341, 0.4002, 0.4341, 0.4137, 0.4554, 0.4104, 0.4571, 0.4002, 0.4341, 0.4002, 0.434, 0.4166, 0.4537, 0.4137, 0.4554, 0.4002, 0.434, 0.4002, 0.434, 0.419, 0.4517, 0.4166, 0.4537, 0.4002, 0.434, 0.4002, 0.434, 0.4211, 0.4495, 0.419, 0.4517, 0.4002, 0.434, 0.4002, 0.434, 0.4226, 0.4471, 0.4211, 0.4495, 0.4002, 0.434, 0.4002, 0.4339, 0.4238, 0.4445, 0.4226, 0.4471, 0.4002, 0.4339, 0.4002, 0.4339, 0.4249, 0.442, 0.4238, 0.4445, 0.4002, 0.4339, 0.4003, 0.4339, 0.4254, 0.4392, 0.4249, 0.442, 0.4003, 0.4339, 0.4003, 0.4339, 0.4258, 0.4363, 0.4254, 0.4392, 0.4003, 0.4339, 0.4003, 0.4338, 0.4259, 0.4333, 0.4258, 0.4363, 0.4259, 0.4333, 0.4252, 0.4301, 0.4313, 0.4289, 0.4314, 0.4329, 0.4252, 0.4301, 0.4243, 0.4267, 0.4307, 0.4245, 0.4313, 0.4289, 0.4243, 0.4267, 0.4224, 0.4231, 0.4293, 0.4198, 0.4307, 0.4245, 0.4224, 0.4231, 0.4196, 0.4191, 0.4269, 0.4145, 0.4293, 0.4198, 0.4196, 0.4191, 0.4156, 0.4151, 0.4232, 0.4086, 0.4269, 0.4145, 0.4065, 0.4582, 0.4104, 0.4571, 0.4128, 0.4634, 0.4079, 0.4652, 0.4104, 0.4571, 0.4137, 0.4554, 0.4169, 0.461, 0.4128, 0.4634, 0.4137, 0.4554, 0.4166, 0.4537, 0.4203, 0.4583, 0.4169, 0.461, 0.4166, 0.4537, 0.419, 0.4517, 0.423, 0.4556, 0.4203, 0.4583, 0.419, 0.4517, 0.4211, 0.4495, 0.4253, 0.4527, 0.423, 0.4556, 0.4211, 0.4495, 0.4226, 0.4471, 0.4271, 0.4497, 0.4253, 0.4527, 0.4226, 0.4471, 0.4238, 0.4445, 0.4286, 0.4466, 0.4271, 0.4497, 0.4238, 0.4445, 0.4249, 0.442, 0.4299, 0.4435, 0.4286, 0.4466, 0.4249, 0.442, 0.4254, 0.4392, 0.4307, 0.4401, 0.4299, 0.4435, 0.4254, 0.4392, 0.4258, 0.4363, 0.4313, 0.4366, 0.4307, 0.4401, 0.4258, 0.4363, 0.4259, 0.4333, 0.4314, 0.4329, 0.4313, 0.4366, 0.4314, 0.4329, 0.4313, 0.4289, 0.4351, 0.4286, 0.4351, 0.433, 0.4313, 0.4289, 0.4307, 0.4245, 0.4348, 0.4238, 0.4351, 0.4286, 0.4307, 0.4245, 0.4293, 0.4198, 0.4339, 0.4184, 0.4348, 0.4238, 0.4293, 0.4198, 0.4269, 0.4145, 0.4322, 0.4122, 0.4339, 0.4184, 0.4269, 0.4145, 0.4232, 0.4086, 0.4292, 0.405, 0.4322, 0.4122, 0.4079, 0.4652, 0.4128, 0.4634, 0.4148, 0.4675, 0.4092, 0.4702, 0.4128, 0.4634, 0.4169, 0.461, 0.4192, 0.4644, 0.4148, 0.4675, 0.4169, 0.461, 0.4203, 0.4583, 0.4227, 0.4612, 0.4192, 0.4644, 0.4203, 0.4583, 0.423, 0.4556, 0.4256, 0.4579, 0.4227, 0.4612, 0.423, 0.4556, 0.4253, 0.4527, 0.428, 0.4546, 0.4256, 0.4579, 0.4253, 0.4527, 0.4271, 0.4497, 0.4299, 0.4513, 0.428, 0.4546, 0.4271, 0.4497, 0.4286, 0.4466, 0.4315, 0.4479, 0.4299, 0.4513, 0.4286, 0.4466, 0.4299, 0.4435, 0.4328, 0.4445, 0.4315, 0.4479, 0.4299, 0.4435, 0.4307, 0.4401, 0.4339, 0.4409, 0.4328, 0.4445, 0.4307, 0.4401, 0.4313, 0.4366, 0.4346, 0.4371, 0.4339, 0.4409, 0.4313, 0.4366, 0.4314, 0.4329, 0.4351, 0.433, 0.4346, 0.4371, 0.4351, 0.433, 0.4351, 0.4286, 0.4382, 0.4286, 0.4378, 0.4333, 0.4351, 0.4286, 0.4348, 0.4238, 0.4382, 0.4234, 0.4382, 0.4286, 0.4348, 0.4238, 0.4339, 0.4184, 0.4377, 0.4177, 0.4382, 0.4234, 0.4339, 0.4184, 0.4322, 0.4122, 0.4365, 0.411, 0.4377, 0.4177, 0.4322, 0.4122, 0.4292, 0.405, 0.4344, 0.403, 0.4365, 0.411, 0.4092, 0.4702, 0.4148, 0.4675, 0.4168, 0.4707, 0.411, 0.4744, 0.4148, 0.4675, 0.4192, 0.4644, 0.4213, 0.4669, 0.4168, 0.4707, 0.4192, 0.4644, 0.4227, 0.4612, 0.4249, 0.4632, 0.4213, 0.4669, 0.4227, 0.4612, 0.4256, 0.4579, 0.4278, 0.4596, 0.4249, 0.4632, 0.4256, 0.4579, 0.428, 0.4546, 0.4301, 0.456, 0.4278, 0.4596, 0.428, 0.4546, 0.4299, 0.4513, 0.4321, 0.4525, 0.4301, 0.456, 0.4299, 0.4513, 0.4315, 0.4479, 0.4338, 0.4489, 0.4321, 0.4525, 0.4315, 0.4479, 0.4328, 0.4445, 0.4351, 0.4453, 0.4338, 0.4489, 0.4328, 0.4445, 0.4339, 0.4409, 0.4363, 0.4415, 0.4351, 0.4453, 0.4339, 0.4409, 0.4346, 0.4371, 0.4372, 0.4375, 0.4363, 0.4415, 0.4346, 0.4371, 0.4351, 0.433, 0.4378, 0.4333, 0.4372, 0.4375, 0.4378, 0.4333, 0.4382, 0.4286, 0.4405, 0.4288, 0.4399, 0.4335, 0.4382, 0.4286, 0.4382, 0.4234, 0.4408, 0.4234, 0.4405, 0.4288, 0.4382, 0.4234, 0.4377, 0.4177, 0.4406, 0.4173, 0.4408, 0.4234, 0.4377, 0.4177, 0.4365, 0.411, 0.4399, 0.4103, 0.4406, 0.4173, 0.4365, 0.411, 0.4344, 0.403, 0.4387, 0.402, 0.4399, 0.4103, 0.411, 0.4744, 0.4168, 0.4707, 0.4187, 0.473, 0.4128, 0.4776, 0.4168, 0.4707, 0.4213, 0.4669, 0.4231, 0.4688, 0.4187, 0.473, 0.4213, 0.4669, 0.4249, 0.4632, 0.4267, 0.4647, 0.4231, 0.4688, 0.4249, 0.4632, 0.4278, 0.4596, 0.4295, 0.4608, 0.4267, 0.4647, 0.4278, 0.4596, 0.4301, 0.456, 0.4318, 0.457, 0.4295, 0.4608, 0.4301, 0.456, 0.4321, 0.4525, 0.4338, 0.4533, 0.4318, 0.457, 0.4321, 0.4525, 0.4338, 0.4489, 0.4354, 0.4496, 0.4338, 0.4533, 0.4338, 0.4489, 0.4351, 0.4453, 0.4369, 0.4459, 0.4354, 0.4496, 0.4351, 0.4453, 0.4363, 0.4415, 0.4381, 0.442, 0.4369, 0.4459, 0.4363, 0.4415, 0.4372, 0.4375, 0.4391, 0.4379, 0.4381, 0.442, 0.4372, 0.4375, 0.4378, 0.4333, 0.4399, 0.4335, 0.4391, 0.4379, 0.4399, 0.4335, 0.4405, 0.4288, 0.4815, 0.4405, 0.4797, 0.4452, 0.4405, 0.4288, 0.4408, 0.4234, 0.4837, 0.4355, 0.4815, 0.4405, 0.4408, 0.4234, 0.4406, 0.4173, 0.4862, 0.4304, 0.4837, 0.4355, 0.4406, 0.4173, 0.4399, 0.4103, 0.4892, 0.4249, 0.4862, 0.4304, 0.4399, 0.4103, 0.4387, 0.402, 0.493, 0.4191, 0.4892, 0.4249, 0.4128, 0.4776, 0.4187, 0.473, 0.4632, 0.4945, 0.462, 0.5015, 0.4187, 0.473, 0.4231, 0.4688, 0.4645, 0.4885, 0.4632, 0.4945, 0.4231, 0.4688, 0.4267, 0.4647, 0.466, 0.483, 0.4645, 0.4885, 0.4267, 0.4647, 0.4295, 0.4608, 0.4677, 0.4779, 0.466, 0.483, 0.4295, 0.4608, 0.4318, 0.457, 0.4693, 0.473, 0.4677, 0.4779, 0.4318, 0.457, 0.4338, 0.4533, 0.471, 0.4683, 0.4693, 0.473, 0.4338, 0.4533, 0.4354, 0.4496, 0.4725, 0.4636, 0.471, 0.4683, 0.4354, 0.4496, 0.4369, 0.4459, 0.4743, 0.459, 0.4725, 0.4636, 0.4369, 0.4459, 0.4381, 0.442, 0.476, 0.4544, 0.4743, 0.459, 0.4381, 0.442, 0.4391, 0.4379, 0.4778, 0.4498, 0.476, 0.4544, 0.4391, 0.4379, 0.4399, 0.4335, 0.4797, 0.4452, 0.4778, 0.4498, 0.4797, 0.4452, 0.4815, 0.4405, 0.4857, 0.4423, 0.4836, 0.4469, 0.4815, 0.4405, 0.4837, 0.4355, 0.4879, 0.4376, 0.4857, 0.4423, 0.4837, 0.4355, 0.4862, 0.4304, 0.4905, 0.4328, 0.4879, 0.4376, 0.4862, 0.4304, 0.4892, 0.4249, 0.4936, 0.4279, 0.4905, 0.4328, 0.4892, 0.4249, 0.493, 0.4191, 0.4976, 0.4231, 0.4936, 0.4279, 0.462, 0.5015, 0.4632, 0.4945, 0.4685, 0.4953, 0.4682, 0.5016, 0.4632, 0.4945, 0.4645, 0.4885, 0.4694, 0.4895, 0.4685, 0.4953, 0.4645, 0.4885, 0.466, 0.483, 0.4706, 0.4842, 0.4694, 0.4895, 0.466, 0.483, 0.4677, 0.4779, 0.4719, 0.4792, 0.4706, 0.4842, 0.4677, 0.4779, 0.4693, 0.473, 0.4735, 0.4744, 0.4719, 0.4792, 0.4693, 0.473, 0.471, 0.4683, 0.475, 0.4697, 0.4735, 0.4744, 0.471, 0.4683, 0.4725, 0.4636, 0.4766, 0.4651, 0.475, 0.4697, 0.4725, 0.4636, 0.4743, 0.459, 0.4783, 0.4605, 0.4766, 0.4651, 0.4743, 0.459, 0.476, 0.4544, 0.48, 0.4559, 0.4783, 0.4605, 0.476, 0.4544, 0.4778, 0.4498, 0.4818, 0.4514, 0.48, 0.4559, 0.4778, 0.4498, 0.4797, 0.4452, 0.4836, 0.4469, 0.4818, 0.4514, 0.4836, 0.4469, 0.4857, 0.4423, 0.4914, 0.445, 0.4892, 0.4493, 0.4857, 0.4423, 0.4879, 0.4376, 0.4937, 0.4406, 0.4914, 0.445, 0.4879, 0.4376, 0.4905, 0.4328, 0.4963, 0.4363, 0.4937, 0.4406, 0.4905, 0.4328, 0.4936, 0.4279, 0.4991, 0.4322, 0.4963, 0.4363, 0.4936, 0.4279, 0.4976, 0.4231, 0.5023, 0.4284, 0.4991, 0.4322, 0.4682, 0.5016, 0.4685, 0.4953, 0.4754, 0.4956, 0.4755, 0.5007, 0.4685, 0.4953, 0.4694, 0.4895, 0.4761, 0.4906, 0.4754, 0.4956, 0.4694, 0.4895, 0.4706, 0.4842, 0.477, 0.4858, 0.4761, 0.4906, 0.4706, 0.4842, 0.4719, 0.4792, 0.4781, 0.481, 0.477, 0.4858, 0.4719, 0.4792, 0.4735, 0.4744, 0.4794, 0.4763, 0.4781, 0.481, 0.4735, 0.4744, 0.475, 0.4697, 0.4807, 0.4717, 0.4794, 0.4763, 0.475, 0.4697, 0.4766, 0.4651, 0.4825, 0.4672, 0.4807, 0.4717, 0.4766, 0.4651, 0.4783, 0.4605, 0.484, 0.4628, 0.4825, 0.4672, 0.4783, 0.4605, 0.48, 0.4559, 0.4856, 0.4583, 0.484, 0.4628, 0.48, 0.4559, 0.4818, 0.4514, 0.4874, 0.4538, 0.4856, 0.4583, 0.4818, 0.4514, 0.4836, 0.4469, 0.4892, 0.4493, 0.4874, 0.4538, 0.4892, 0.4493, 0.4914, 0.445, 0.4959, 0.4473, 0.4939, 0.4515, 0.4914, 0.445, 0.4937, 0.4406, 0.4982, 0.4432, 0.4959, 0.4473, 0.4937, 0.4406, 0.4963, 0.4363, 0.5005, 0.4391, 0.4982, 0.4432, 0.4963, 0.4363, 0.4991, 0.4322, 0.5031, 0.4353, 0.5005, 0.4391, 0.4991, 0.4322, 0.5023, 0.4284, 0.5057, 0.4317, 0.5031, 0.4353, 0.4755, 0.5007, 0.4754, 0.4956, 0.4805, 0.496, 0.4803, 0.5004, 0.4754, 0.4956, 0.4761, 0.4906, 0.4811, 0.4914, 0.4805, 0.496, 0.4761, 0.4906, 0.477, 0.4858, 0.4819, 0.4868, 0.4811, 0.4914, 0.477, 0.4858, 0.4781, 0.481, 0.4831, 0.4823, 0.4819, 0.4868, 0.4781, 0.481, 0.4794, 0.4763, 0.4842, 0.4777, 0.4831, 0.4823, 0.4794, 0.4763, 0.4807, 0.4717, 0.4856, 0.4733, 0.4842, 0.4777, 0.4807, 0.4717, 0.4825, 0.4672, 0.487, 0.4688, 0.4856, 0.4733, 0.4825, 0.4672, 0.484, 0.4628, 0.4887, 0.4645, 0.487, 0.4688, 0.484, 0.4628, 0.4856, 0.4583, 0.4903, 0.4601, 0.4887, 0.4645, 0.4856, 0.4583, 0.4874, 0.4538, 0.4919, 0.4558, 0.4903, 0.4601, 0.4874, 0.4538, 0.4892, 0.4493, 0.4939, 0.4515, 0.4919, 0.4558, 0.4939, 0.4515, 0.4959, 0.4473, 0.5157, 0.4575, 0.5139, 0.4611, 0.4959, 0.4473, 0.4982, 0.4432, 0.5176, 0.4539, 0.5157, 0.4575, 0.4982, 0.4432, 0.5005, 0.4391, 0.5196, 0.4504, 0.5176, 0.4539, 0.5005, 0.4391, 0.5031, 0.4353, 0.5216, 0.4468, 0.5196, 0.4504, 0.5031, 0.4353, 0.5057, 0.4317, 0.5236, 0.4433, 0.5216, 0.4468, 0.4803, 0.5004, 0.4805, 0.496, 0.502, 0.4992, 0.5012, 0.5031, 0.4805, 0.496, 0.4811, 0.4914, 0.5028, 0.4953, 0.502, 0.4992, 0.4811, 0.4914, 0.4819, 0.4868, 0.5036, 0.4914, 0.5028, 0.4953, 0.4819, 0.4868, 0.4831, 0.4823, 0.5045, 0.4875, 0.5036, 0.4914, 0.4831, 0.4823, 0.4842, 0.4777, 0.5055, 0.4836, 0.5045, 0.4875, 0.4842, 0.4777, 0.4856, 0.4733, 0.5066, 0.4798, 0.5055, 0.4836, 0.4856, 0.4733, 0.487, 0.4688, 0.5078, 0.476, 0.5066, 0.4798, 0.487, 0.4688, 0.4887, 0.4645, 0.5092, 0.4722, 0.5078, 0.476, 0.4887, 0.4645, 0.4903, 0.4601, 0.5106, 0.4685, 0.5092, 0.4722, 0.4903, 0.4601, 0.4919, 0.4558, 0.5122, 0.4648, 0.5106, 0.4685, 0.4919, 0.4558, 0.4939, 0.4515, 0.5139, 0.4611, 0.5122, 0.4648, 0.5139, 0.4611, 0.5157, 0.4575, 0.5299, 0.4652, 0.5281, 0.4684, 0.5157, 0.4575, 0.5176, 0.4539, 0.532, 0.462, 0.5299, 0.4652, 0.5176, 0.4539, 0.5196, 0.4504, 0.5342, 0.4586, 0.532, 0.462, 0.5196, 0.4504, 0.5216, 0.4468, 0.5367, 0.4552, 0.5342, 0.4586, 0.5216, 0.4468, 0.5236, 0.4433, 0.5389, 0.4514, 0.5367, 0.4552, 0.5012, 0.5031, 0.502, 0.4992, 0.5182, 0.5031, 0.5172, 0.5072, 0.502, 0.4992, 0.5028, 0.4953, 0.519, 0.499, 0.5182, 0.5031, 0.5028, 0.4953, 0.5036, 0.4914, 0.5194, 0.4951, 0.519, 0.499, 0.5036, 0.4914, 0.5045, 0.4875, 0.52, 0.4913, 0.5194, 0.4951, 0.5045, 0.4875, 0.5055, 0.4836, 0.5206, 0.4877, 0.52, 0.4913, 0.5055, 0.4836, 0.5066, 0.4798, 0.5214, 0.4843, 0.5206, 0.4877, 0.5066, 0.4798, 0.5078, 0.476, 0.5225, 0.481, 0.5214, 0.4843, 0.5078, 0.476, 0.5092, 0.4722, 0.5235, 0.4778, 0.5225, 0.481, 0.5092, 0.4722, 0.5106, 0.4685, 0.525, 0.4747, 0.5235, 0.4778, 0.5106, 0.4685, 0.5122, 0.4648, 0.5264, 0.4715, 0.525, 0.4747, 0.5122, 0.4648, 0.5139, 0.4611, 0.5281, 0.4684, 0.5264, 0.4715, 0.5281, 0.4684, 0.5299, 0.4652, 0.5327, 0.4671, 0.5307, 0.47, 0.5299, 0.4652, 0.532, 0.462, 0.5349, 0.4641, 0.5327, 0.4671, 0.532, 0.462, 0.5342, 0.4586, 0.5373, 0.4609, 0.5349, 0.4641, 0.5342, 0.4586, 0.5367, 0.4552, 0.54, 0.4574, 0.5373, 0.4609, 0.5367, 0.4552, 0.5389, 0.4514, 0.5431, 0.4533, 0.54, 0.4574, 0.5172, 0.5072, 0.5182, 0.5031, 0.522, 0.5037, 0.5214, 0.5087, 0.5182, 0.5031, 0.519, 0.499, 0.5224, 0.4994, 0.522, 0.5037, 0.519, 0.499, 0.5194, 0.4951, 0.5228, 0.4955, 0.5224, 0.4994, 0.5194, 0.4951, 0.52, 0.4913, 0.5232, 0.4919, 0.5228, 0.4955, 0.52, 0.4913, 0.5206, 0.4877, 0.5237, 0.4884, 0.5232, 0.4919, 0.5206, 0.4877, 0.5214, 0.4843, 0.5245, 0.4851, 0.5237, 0.4884, 0.5214, 0.4843, 0.5225, 0.481, 0.5253, 0.4819, 0.5245, 0.4851, 0.5225, 0.481, 0.5235, 0.4778, 0.5264, 0.4789, 0.5253, 0.4819, 0.5235, 0.4778, 0.525, 0.4747, 0.5276, 0.4759, 0.5264, 0.4789, 0.525, 0.4747, 0.5264, 0.4715, 0.5291, 0.473, 0.5276, 0.4759, 0.5264, 0.4715, 0.5281, 0.4684, 0.5307, 0.47, 0.5291, 0.473, 0.5307, 0.47, 0.5327, 0.4671, 0.5334, 0.4676, 0.5315, 0.4705, 0.5327, 0.4671, 0.5349, 0.4641, 0.5356, 0.4647, 0.5334, 0.4676, 0.5349, 0.4641, 0.5373, 0.4609, 0.5382, 0.4616, 0.5356, 0.4647, 0.5373, 0.4609, 0.54, 0.4574, 0.5409, 0.4582, 0.5382, 0.4616, 0.54, 0.4574, 0.5431, 0.4533, 0.5442, 0.4542, 0.5409, 0.4582, 0.5214, 0.5087, 0.522, 0.5037, 0.5232, 0.5038, 0.5228, 0.5089, 0.522, 0.5037, 0.5224, 0.4994, 0.5235, 0.4995, 0.5232, 0.5038, 0.5224, 0.4994, 0.5228, 0.4955, 0.5237, 0.4956, 0.5235, 0.4995, 0.5228, 0.4955, 0.5232, 0.4919, 0.5241, 0.492, 0.5237, 0.4956, 0.5232, 0.4919, 0.5237, 0.4884, 0.5246, 0.4885, 0.5241, 0.492, 0.5237, 0.4884, 0.5245, 0.4851, 0.5253, 0.4853, 0.5246, 0.4885, 0.5245, 0.4851, 0.5253, 0.4819, 0.5261, 0.4821, 0.5253, 0.4853, 0.5253, 0.4819, 0.5264, 0.4789, 0.5272, 0.4792, 0.5261, 0.4821, 0.5264, 0.4789, 0.5276, 0.4759, 0.5283, 0.4762, 0.5272, 0.4792, 0.5276, 0.4759, 0.5291, 0.473, 0.5298, 0.4734, 0.5283, 0.4762, 0.5291, 0.473, 0.5307, 0.47, 0.5315, 0.4705, 0.5298, 0.4734, 0.5315, 0.4705, 0.5334, 0.4676, 0.5358, 0.4694, 0.534, 0.4722, 0.5334, 0.4676, 0.5356, 0.4647, 0.5381, 0.4668, 0.5358, 0.4694, 0.5356, 0.4647, 0.5382, 0.4616, 0.5408, 0.464, 0.5381, 0.4668, 0.5382, 0.4616, 0.5409, 0.4582, 0.5439, 0.4609, 0.5408, 0.464, 0.5409, 0.4582, 0.5442, 0.4542, 0.547, 0.4576, 0.5439, 0.4609, 0.5228, 0.5089, 0.5232, 0.5038, 0.5272, 0.5039, 0.5274, 0.5084, 0.5232, 0.5038, 0.5235, 0.4995, 0.5272, 0.4997, 0.5272, 0.5039, 0.5235, 0.4995, 0.5237, 0.4956, 0.527, 0.4958, 0.5272, 0.4997, 0.5237, 0.4956, 0.5241, 0.492, 0.5271, 0.4923, 0.527, 0.4958, 0.5241, 0.492, 0.5246, 0.4885, 0.5274, 0.489, 0.5271, 0.4923, 0.5246, 0.4885, 0.5253, 0.4853, 0.528, 0.4859, 0.5274, 0.489, 0.5253, 0.4853, 0.5261, 0.4821, 0.5287, 0.483, 0.528, 0.4859, 0.5261, 0.4821, 0.5272, 0.4792, 0.5296, 0.4801, 0.5287, 0.483, 0.5272, 0.4792, 0.5283, 0.4762, 0.5309, 0.4774, 0.5296, 0.4801, 0.5283, 0.4762, 0.5298, 0.4734, 0.5321, 0.4747, 0.5309, 0.4774, 0.5298, 0.4734, 0.5315, 0.4705, 0.534, 0.4722, 0.5321, 0.4747, 0.534, 0.4722, 0.5358, 0.4694, 0.5373, 0.4706, 0.5353, 0.4731, 0.5358, 0.4694, 0.5381, 0.4668, 0.5396, 0.4681, 0.5373, 0.4706, 0.5381, 0.4668, 0.5408, 0.464, 0.5423, 0.4655, 0.5396, 0.4681, 0.5408, 0.464, 0.5439, 0.4609, 0.5456, 0.4628, 0.5423, 0.4655, 0.5439, 0.4609, 0.547, 0.4576, 0.5493, 0.4594, 0.5456, 0.4628, 0.5274, 0.5084, 0.5272, 0.5039, 0.5297, 0.5038, 0.53, 0.5087, 0.5272, 0.5039, 0.5272, 0.4997, 0.5292, 0.4996, 0.5297, 0.5038, 0.5272, 0.4997, 0.527, 0.4958, 0.529, 0.4958, 0.5292, 0.4996, 0.527, 0.4958, 0.5271, 0.4923, 0.5289, 0.4924, 0.529, 0.4958, 0.5271, 0.4923, 0.5274, 0.489, 0.5291, 0.4893, 0.5289, 0.4924, 0.5274, 0.489, 0.528, 0.4859, 0.5296, 0.4863, 0.5291, 0.4893, 0.528, 0.4859, 0.5287, 0.483, 0.5302, 0.4835, 0.5296, 0.4863, 0.5287, 0.483, 0.5296, 0.4801, 0.5311, 0.4807, 0.5302, 0.4835, 0.5296, 0.4801, 0.5309, 0.4774, 0.5323, 0.4781, 0.5311, 0.4807, 0.5309, 0.4774, 0.5321, 0.4747, 0.5337, 0.4756, 0.5323, 0.4781, 0.5321, 0.4747, 0.534, 0.4722, 0.5353, 0.4731, 0.5337, 0.4756, 0.5353, 0.4731, 0.5373, 0.4706, 0.5386, 0.4719, 0.5367, 0.4741, 0.5373, 0.4706, 0.5396, 0.4681, 0.5409, 0.4696, 0.5386, 0.4719, 0.5396, 0.4681, 0.5423, 0.4655, 0.5437, 0.4672, 0.5409, 0.4696, 0.5423, 0.4655, 0.5456, 0.4628, 0.5471, 0.4649, 0.5437, 0.4672, 0.5456, 0.4628, 0.5493, 0.4594, 0.5516, 0.4619, 0.5471, 0.4649, 0.53, 0.5087, 0.5297, 0.5038, 0.5323, 0.5034, 0.5332, 0.5085, 0.5297, 0.5038, 0.5292, 0.4996, 0.5315, 0.4993, 0.5323, 0.5034, 0.5292, 0.4996, 0.529, 0.4958, 0.531, 0.4957, 0.5315, 0.4993, 0.529, 0.4958, 0.5289, 0.4924, 0.5308, 0.4924, 0.531, 0.4957, 0.5289, 0.4924, 0.5291, 0.4893, 0.5309, 0.4894, 0.5308, 0.4924, 0.5291, 0.4893, 0.5296, 0.4863, 0.5312, 0.4866, 0.5309, 0.4894, 0.5296, 0.4863, 0.5302, 0.4835, 0.5318, 0.4839, 0.5312, 0.4866, 0.5302, 0.4835, 0.5311, 0.4807, 0.5326, 0.4813, 0.5318, 0.4839, 0.5311, 0.4807, 0.5323, 0.4781, 0.5337, 0.4788, 0.5326, 0.4813, 0.5323, 0.4781, 0.5337, 0.4756, 0.5351, 0.4765, 0.5337, 0.4788, 0.5337, 0.4756, 0.5353, 0.4731, 0.5367, 0.4741, 0.5351, 0.4765, 0.5367, 0.4741, 0.5386, 0.4719, 0.5401, 0.4732, 0.5382, 0.4753, 0.5386, 0.4719, 0.5409, 0.4696, 0.5424, 0.4712, 0.5401, 0.4732, 0.5409, 0.4696, 0.5437, 0.4672, 0.5452, 0.4693, 0.5424, 0.4712, 0.5437, 0.4672, 0.5471, 0.4649, 0.5487, 0.4674, 0.5452, 0.4693, 0.5471, 0.4649, 0.5516, 0.4619, 0.5535, 0.4654, 0.5487, 0.4674, 0.5332, 0.5085, 0.5323, 0.5034, 0.5351, 0.5026, 0.537, 0.5076, 0.5323, 0.5034, 0.5315, 0.4993, 0.5339, 0.4987, 0.5351, 0.5026, 0.5315, 0.4993, 0.531, 0.4957, 0.5332, 0.4954, 0.5339, 0.4987, 0.531, 0.4957, 0.5308, 0.4924, 0.5328, 0.4923, 0.5332, 0.4954, 0.5308, 0.4924, 0.5309, 0.4894, 0.5328, 0.4895, 0.5328, 0.4923, 0.5309, 0.4894, 0.5312, 0.4866, 0.533, 0.4868, 0.5328, 0.4895, 0.5312, 0.4866, 0.5318, 0.4839, 0.5335, 0.4843, 0.533, 0.4868, 0.5318, 0.4839, 0.5326, 0.4813, 0.5342, 0.4819, 0.5335, 0.4843, 0.5326, 0.4813, 0.5337, 0.4788, 0.5353, 0.4796, 0.5342, 0.4819, 0.5337, 0.4788, 0.5351, 0.4765, 0.5366, 0.4774, 0.5353, 0.4796, 0.5351, 0.4765, 0.5367, 0.4741, 0.5382, 0.4753, 0.5366, 0.4774, 0.5382, 0.4753, 0.5401, 0.4732, 0.5416, 0.475, 0.5398, 0.4767, 0.5401, 0.4732, 0.5424, 0.4712, 0.5439, 0.4733, 0.5416, 0.475, 0.5424, 0.4712, 0.5452, 0.4693, 0.5465, 0.4719, 0.5439, 0.4733, 0.5452, 0.4693, 0.5487, 0.4674, 0.5499, 0.4707, 0.5465, 0.4719, 0.5487, 0.4674, 0.5535, 0.4654, 0.5544, 0.47, 0.5499, 0.4707, 0.537, 0.5076, 0.5351, 0.5026, 0.5384, 0.501, 0.5413, 0.505, 0.5351, 0.5026, 0.5339, 0.4987, 0.5367, 0.4977, 0.5384, 0.501, 0.5339, 0.4987, 0.5332, 0.4954, 0.5357, 0.4948, 0.5367, 0.4977, 0.5332, 0.4954, 0.5328, 0.4923, 0.5352, 0.4921, 0.5357, 0.4948, 0.5328, 0.4923, 0.5328, 0.4895, 0.535, 0.4895, 0.5352, 0.4921, 0.5328, 0.4895, 0.533, 0.4868, 0.5351, 0.4871, 0.535, 0.4895, 0.533, 0.4868, 0.5335, 0.4843, 0.5355, 0.4848, 0.5351, 0.4871, 0.5335, 0.4843, 0.5342, 0.4819, 0.5362, 0.4826, 0.5355, 0.4848, 0.5342, 0.4819, 0.5353, 0.4796, 0.5371, 0.4806, 0.5362, 0.4826, 0.5353, 0.4796, 0.5366, 0.4774, 0.5383, 0.4786, 0.5371, 0.4806, 0.5366, 0.4774, 0.5382, 0.4753, 0.5398, 0.4767, 0.5383, 0.4786, 0.5398, 0.4767, 0.5416, 0.475, 0.5433, 0.4771, 0.5417, 0.4785, 0.5416, 0.475, 0.5439, 0.4733, 0.5452, 0.4759, 0.5433, 0.4771, 0.5439, 0.4733, 0.5465, 0.4719, 0.5476, 0.475, 0.5452, 0.4759, 0.5465, 0.4719, 0.5499, 0.4707, 0.5505, 0.4745, 0.5476, 0.475, 0.5499, 0.4707, 0.5544, 0.47, 0.5538, 0.4748, 0.5505, 0.4745, 0.5413, 0.505, 0.5384, 0.501, 0.5416, 0.4985, 0.5444, 0.5008, 0.5384, 0.501, 0.5367, 0.4977, 0.5398, 0.4962, 0.5416, 0.4985, 0.5367, 0.4977, 0.5357, 0.4948, 0.5386, 0.4938, 0.5398, 0.4962, 0.5357, 0.4948, 0.5352, 0.4921, 0.5379, 0.4916, 0.5386, 0.4938, 0.5352, 0.4921, 0.535, 0.4895, 0.5375, 0.4894, 0.5379, 0.4916, 0.535, 0.4895, 0.5351, 0.4871, 0.5376, 0.4873, 0.5375, 0.4894, 0.5351, 0.4871, 0.5355, 0.4848, 0.5379, 0.4854, 0.5376, 0.4873, 0.5355, 0.4848, 0.5362, 0.4826, 0.5384, 0.4835, 0.5379, 0.4854, 0.5362, 0.4826, 0.5371, 0.4806, 0.5392, 0.4817, 0.5384, 0.4835, 0.5371, 0.4806, 0.5383, 0.4786, 0.5403, 0.4801, 0.5392, 0.4817, 0.5383, 0.4786, 0.5398, 0.4767, 0.5417, 0.4785, 0.5403, 0.4801, 0.5417, 0.4785, 0.5433, 0.4771, 0.5449, 0.4796, 0.5436, 0.4806, 0.5433, 0.4771, 0.5452, 0.4759, 0.5464, 0.4788, 0.5449, 0.4796, 0.5452, 0.4759, 0.5476, 0.475, 0.5482, 0.4783, 0.5464, 0.4788, 0.5476, 0.475, 0.5505, 0.4745, 0.5503, 0.4782, 0.5482, 0.4783, 0.5505, 0.4745, 0.5538, 0.4748, 0.5524, 0.4788, 0.5503, 0.4782, 0.5444, 0.5008, 0.5416, 0.4985, 0.5441, 0.4955, 0.5463, 0.4965, 0.5416, 0.4985, 0.5398, 0.4962, 0.5425, 0.494, 0.5441, 0.4955, 0.5398, 0.4962, 0.5386, 0.4938, 0.5415, 0.4924, 0.5425, 0.494, 0.5386, 0.4938, 0.5379, 0.4916, 0.5408, 0.4908, 0.5415, 0.4924, 0.5379, 0.4916, 0.5375, 0.4894, 0.5404, 0.4891, 0.5408, 0.4908, 0.5375, 0.4894, 0.5376, 0.4873, 0.5404, 0.4875, 0.5404, 0.4891, 0.5376, 0.4873, 0.5379, 0.4854, 0.5405, 0.4859, 0.5404, 0.4875, 0.5379, 0.4854, 0.5384, 0.4835, 0.541, 0.4845, 0.5405, 0.4859, 0.5384, 0.4835, 0.5392, 0.4817, 0.5416, 0.483, 0.541, 0.4845, 0.5392, 0.4817, 0.5403, 0.4801, 0.5425, 0.4818, 0.5416, 0.483, 0.5403, 0.4801, 0.5417, 0.4785, 0.5436, 0.4806, 0.5425, 0.4818, 0.5436, 0.4806, 0.5449, 0.4796, 0.5475, 0.4839, 0.5469, 0.4844, 0.5449, 0.4796, 0.5464, 0.4788, 0.5481, 0.4835, 0.5475, 0.4839, 0.5464, 0.4788, 0.5482, 0.4783, 0.5488, 0.4833, 0.5481, 0.4835, 0.5482, 0.4783, 0.5503, 0.4782, 0.5495, 0.4832, 0.5488, 0.4833, 0.5503, 0.4782, 0.5524, 0.4788, 0.5503, 0.4832, 0.5495, 0.4832, 0.5463, 0.4965, 0.5441, 0.4955, 0.5469, 0.491, 0.5476, 0.4914, 0.5441, 0.4955, 0.5425, 0.494, 0.5464, 0.4904, 0.5469, 0.491, 0.5425, 0.494, 0.5415, 0.4924, 0.546, 0.4897, 0.5464, 0.4904, 0.5415, 0.4924, 0.5408, 0.4908, 0.5457, 0.489, 0.546, 0.4897, 0.5408, 0.4908, 0.5404, 0.4891, 0.5456, 0.4883, 0.5457, 0.489, 0.5404, 0.4891, 0.5404, 0.4875, 0.5455, 0.4876, 0.5456, 0.4883, 0.5404, 0.4875, 0.5405, 0.4859, 0.5455, 0.4868, 0.5455, 0.4876, 0.5405, 0.4859, 0.541, 0.4845, 0.5458, 0.4862, 0.5455, 0.4868, 0.541, 0.4845, 0.5416, 0.483, 0.5461, 0.4855, 0.5458, 0.4862, 0.5416, 0.483, 0.5425, 0.4818, 0.5465, 0.4849, 0.5461, 0.4855, 0.5425, 0.4818, 0.5436, 0.4806, 0.5469, 0.4844, 0.5465, 0.4849, 0.5469, 0.4844, 0.5475, 0.4839, 0.5501, 0.4865, 0.55, 0.4868, 0.5475, 0.4839, 0.5481, 0.4835, 0.5502, 0.4863, 0.5501, 0.4865, 0.5481, 0.4835, 0.5488, 0.4833, 0.5503, 0.4861, 0.5502, 0.4863, 0.5488, 0.4833, 0.5495, 0.4832, 0.5504, 0.4859, 0.5503, 0.4861, 0.5495, 0.4832, 0.5503, 0.4832, 0.5505, 0.4857, 0.5504, 0.4859, 0.5476, 0.4914, 0.5469, 0.491, 0.5493, 0.4893, 0.5493, 0.4895, 0.5469, 0.491, 0.5464, 0.4904, 0.5493, 0.4891, 0.5493, 0.4893, 0.5464, 0.4904, 0.546, 0.4897, 0.5494, 0.4889, 0.5493, 0.4891, 0.546, 0.4897, 0.5457, 0.489, 0.5494, 0.4886, 0.5494, 0.4889, 0.5457, 0.489, 0.5456, 0.4883, 0.5495, 0.4884, 0.5494, 0.4886, 0.5456, 0.4883, 0.5455, 0.4876, 0.5496, 0.4881, 0.5495, 0.4884, 0.5455, 0.4876, 0.5455, 0.4868, 0.5496, 0.4878, 0.5496, 0.4881, 0.5455, 0.4868, 0.5458, 0.4862, 0.5497, 0.4876, 0.5496, 0.4878, 0.5458, 0.4862, 0.5461, 0.4855, 0.5498, 0.4873, 0.5497, 0.4876, 0.5461, 0.4855, 0.5465, 0.4849, 0.5499, 0.487, 0.5498, 0.4873, 0.5465, 0.4849, 0.5469, 0.4844, 0.55, 0.4868, 0.5499, 0.487, 0.3751, 0.4237, 0.3753, 0.4234, 0.4003, 0.4338, 0.4003, 0.4338, 0.5505, 0.4867, 0.5504, 0.4869, 0.55, 0.4868, 0.5501, 0.4865, 0.3753, 0.4234, 0.3755, 0.4232, 0.4003, 0.4338, 0.4003, 0.4338, 0.5505, 0.4864, 0.5505, 0.4867, 0.5501, 0.4865, 0.5502, 0.4863, 0.3755, 0.4232, 0.3757, 0.423, 0.4003, 0.4338, 0.4003, 0.4338, 0.5506, 0.4862, 0.5505, 0.4864, 0.5502, 0.4863, 0.5503, 0.4861, 0.3757, 0.423, 0.376, 0.4228, 0.4003, 0.4337, 0.4003, 0.4338, 0.5506, 0.486, 0.5506, 0.4862, 0.5503, 0.4861, 0.5504, 0.4859, 0.376, 0.4228, 0.3763, 0.4226, 0.4003, 0.4337, 0.4003, 0.4337, 0.5506, 0.4858, 0.5506, 0.486, 0.5504, 0.4859, 0.5505, 0.4857, 0.3748, 0.4269, 0.3747, 0.4266, 0.4001, 0.4341, 0.4001, 0.4341, 0.5495, 0.4894, 0.5494, 0.4895, 0.5493, 0.4895, 0.5493, 0.4893, 0.3747, 0.4266, 0.3746, 0.4263, 0.4002, 0.4341, 0.4001, 0.4341, 0.5496, 0.4892, 0.5495, 0.4894, 0.5493, 0.4893, 0.5493, 0.4891, 0.3746, 0.4263, 0.3745, 0.4259, 0.4002, 0.434, 0.4002, 0.4341, 0.5497, 0.489, 0.5496, 0.4892, 0.5493, 0.4891, 0.5494, 0.4889, 0.3745, 0.4259, 0.3745, 0.4256, 0.4002, 0.434, 0.4002, 0.434, 0.5498, 0.4887, 0.5497, 0.489, 0.5494, 0.4889, 0.5494, 0.4886, 0.3745, 0.4256, 0.3745, 0.4253, 0.4002, 0.434, 0.4002, 0.434, 0.5498, 0.4885, 0.5498, 0.4887, 0.5494, 0.4886, 0.5495, 0.4884, 0.3745, 0.4253, 0.3746, 0.425, 0.4002, 0.434, 0.4002, 0.434, 0.5499, 0.4882, 0.5498, 0.4885, 0.5495, 0.4884, 0.5496, 0.4881, 0.3746, 0.425, 0.3747, 0.4247, 0.4002, 0.4339, 0.4002, 0.434, 0.55, 0.488, 0.5499, 0.4882, 0.5496, 0.4881, 0.5496, 0.4878, 0.3747, 0.4247, 0.3748, 0.4245, 0.4002, 0.4339, 0.4002, 0.4339, 0.5501, 0.4877, 0.55, 0.488, 0.5496, 0.4878, 0.5497, 0.4876, 0.3748, 0.4245, 0.3748, 0.4242, 0.4003, 0.4339, 0.4002, 0.4339, 0.5502, 0.4875, 0.5501, 0.4877, 0.5497, 0.4876, 0.5498, 0.4873, 0.3748, 0.4242, 0.375, 0.4239, 0.4003, 0.4339, 0.4003, 0.4339, 0.5503, 0.4872, 0.5502, 0.4875, 0.5498, 0.4873, 0.5499, 0.487, 0.375, 0.4239, 0.3751, 0.4237, 0.4003, 0.4338, 0.4003, 0.4339, 0.5504, 0.4869, 0.5503, 0.4872, 0.5499, 0.487, 0.55, 0.4868])
me_vert.materials.append(mat_material_001)
me_vert.update()
me_vert_001 = bpy.data.meshes.new('Vert.001')
me_vert_001.from_pydata([(0.0, 0.0, 0.0), (8.132e-19, -0.1795, 0.003663), (6.506e-18, -0.3186, 0.0293), (1.626e-17, -0.4358, 0.07325), (3.334e-17, -0.5274, 0.1502), (4.961e-17, -0.597, 0.2234), (4.961e-17, -0.597, 2.249), (8.295e-17, -0.4944, 2.399), (1.114e-16, -0.3443, 2.527), (1.374e-16, -0.2893, 2.644), (2.562e-16, -0.2564, 3.179), (3.481e-16, -0.2674, 3.593), (3.635e-16, -0.3443, 3.663), (3.708e-16, -0.3443, 3.695), (3.863e-16, -0.2674, 3.765), (3.96e-16, -0.3113, 3.809), (4.115e-16, -0.326, 3.879), (4.302e-16, -0.326, 3.963), (4.497e-16, -0.2784, 4.051), (4.635e-16, -0.1978, 4.113), (4.668e-16, -0.1135, 4.128), (4.684e-16, -0.0293, 4.135), (4.684e-16, -0.003866, 4.135)], [(0, 1), (1, 2), (2, 3), (3, 4), (4, 5), (5, 6), (6, 7), (7, 8), (8, 9), (9, 10), (10, 11), (11, 12), (12, 13), (13, 14), (14, 15), (15, 16), (16, 17), (17, 18), (18, 19), (19, 20), (20, 21), (21, 22)], [])
me_vert_001.update()

# ---- objects
ob_empty = bpy.data.objects.new('Empty', None)
ob_vert = bpy.data.objects.new('Vert', me_vert)
ob_backup = bpy.data.objects.new('backup', me_vert_001)

# ---- transforms, parenting, visibility, modifiers, constraints
ob_empty.location = (-1.166e-17, 0.05249, 0.05249)
ob_empty.rotation_euler = (1.571, -0.0, 1.571)
ob_empty.empty_display_type = 'IMAGE'
ob_empty.empty_display_size = 5.0
ob_empty.empty_image_offset = (-0.5026, -0.003932)
ob_empty.empty_image_depth = 'BACK'
ob_empty.show_empty_image_perspective = False
ob_empty.empty_image_side = 'FRONT'
ob_vert.location = (8.432e-17, 1.872e-32, 0.3797)
ob_backup.location = (-2.05, 4.279, 0.41)
_m = ob_backup.modifiers.new('Screw', 'SCREW')
_m = ob_backup.modifiers.new('Solidify', 'SOLIDIFY')
_m.thickness = 0.002
_m.use_even_offset = True
_m.use_flip_normals = True

# ---- collection membership
col_collection.objects.link(ob_empty)
col_collection.objects.link(ob_vert)
col_collection.objects.link(ob_backup)

# ---- scene / render settings (as saved in the file)
scene.frame_start = 1; scene.frame_end = 250; scene.frame_set(0)
scene.render.engine = 'BLENDER_EEVEE_NEXT'
bpy.context.view_layer.update()

# ---- added for rendering (the .blend has no active camera and no usable light): camera, sun
cam_auto = bpy.data.cameras.new('AutoCamera')
cam_auto.lens = 50.0
cam_auto.sensor_width = 36.0
cam_auto.clip_end = 1000.0
ob_auto_camera = bpy.data.objects.new('AutoCamera', cam_auto)
scene.collection.objects.link(ob_auto_camera)
ob_auto_camera.location = (6.017, -6.31072, 8.09575)
ob_auto_camera.rotation_euler = (1.09748, -7.21219e-08, 0.694738)
scene.camera = ob_auto_camera
light_auto_sun = bpy.data.lights.new('AutoSun', 'SUN')
light_auto_sun.energy = 3.0
light_auto_sun.angle = 0.0523599
ob_auto_sun = bpy.data.objects.new('AutoSun', light_auto_sun)
scene.collection.objects.link(ob_auto_sun)
ob_auto_sun.rotation_euler = (0.872665, 0.174533, 0.523599)
bpy.context.view_layer.update()
